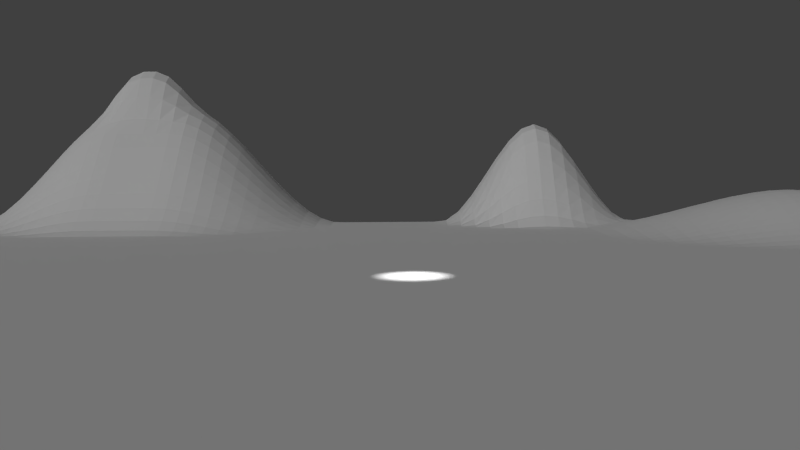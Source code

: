 # Source: MS-Shot1.blend  (saved by Blender 2.76.0; exported with 4.5.12 LTS)
import bpy
from mathutils import Matrix  # noqa: F401  (used for matrix-valued properties, if any)

bpy.ops.wm.read_factory_settings(use_empty=True)
scene = bpy.context.scene
scene.name = 'Scene'

# ---- collections
col_collection_1 = bpy.data.collections.new('Collection 1'); scene.collection.children.link(col_collection_1)
col_weihnachtsbaum = bpy.data.collections.new('Weihnachtsbaum')  # instanced only; not linked into the scene
col_baum_landschaft = bpy.data.collections.new('Baum_Landschaft')  # instanced only; not linked into the scene
col_haus = bpy.data.collections.new('Haus')  # instanced only; not linked into the scene

# ---- world
world_world = bpy.data.worlds.new('World'); scene.world = world_world
world_world.color = (0.05088, 0.05088, 0.05088)
world_world.use_sun_shadow = False
world_world.sun_shadow_jitter_overblur = 0.0
world_world.cycles.sampling_method = 'MANUAL'
world_world.cycles.sample_map_resolution = 256

# ---- cameras
cam_camera_001 = bpy.data.cameras.new('Camera.001')
cam_camera_001.clip_end = 100.0
cam_camera_001.lens = 35.0
cam_camera_001.sensor_width = 32.0
cam_camera_001.sensor_height = 18.0
cam_camera_001.display_size = 2.0
cam_camera_001.dof.focus_distance = 0.0

# ---- lights
light_spot = bpy.data.lights.new('Spot', 'SPOT')
light_spot.transmission_factor = 0.0
light_spot.energy = 50.0
light_spot.shadow_buffer_clip_start = 0.5
light_spot.shadow_soft_size = 0.1
light_spot.shadow_maximum_resolution = 0.006
light_spot.use_absolute_resolution = True
light_spot.cycles.use_multiple_importance_sampling = False
light_sun = bpy.data.lights.new('Sun', 'SUN')
light_sun.transmission_factor = 0.0
light_sun.angle = 0.1993
light_sun.energy = 1.0
light_sun.shadow_buffer_clip_start = 0.5
light_sun.shadow_soft_size = 0.1
light_sun.shadow_cascade_max_distance = 1000.0
light_sun.cycles.use_multiple_importance_sampling = False

# ---- meshes
me_plane = bpy.data.meshes.new('Plane')
me_plane.from_pydata([(-1.0, -1.0, 0.001767), (1.0, -1.0, 0.0107), (-1.0, 1.0, 0.0), (1.0, 1.0, 0.0), (-1.0, 0.0, 0.0), (0.0, -1.0, 0.0), (1.0, 0.0, 0.0), (0.0, 1.0, 0.0), (-1.008, -0.5, 0.02248), (0.5, -1.0, 0.3019), (1.0, 0.5, 0.0), (-0.5, 1.0, 0.0), (-1.0, 0.5, 0.0), (-0.5, -1.0, 0.06341), (1.0, -0.5, 0.0), (0.5, 1.0, 0.0), (0.0, -0.5, 0.0), (0.5, -0.5, 0.0), (-0.5004, -0.5, 0.001767), (-1.016, -0.75, 0.04364), (0.75, -1.0, 0.2506), (1.0, 0.75, 0.0), (-0.75, 1.0, 0.0), (-1.0, 0.25, 0.0), (-0.25, -1.0, 0.1569), (1.0, -0.25, 0.0), (0.25, 1.0, 0.0), (0.0, -0.25, 0.0), (-1.0, -0.25, 0.0), (0.25, -1.0, 0.05464), (1.0, 0.25, 0.0), (-0.25, 1.0, 0.0), (-1.0, 0.75, 0.0), (-0.7528, -1.0, 0.008968), (1.0, -0.75, 0.0), (0.75, 1.0, 0.0), (0.0, -0.75, 0.0), (0.5, -0.25, 0.0), (0.5, -0.75, 0.08319), (0.25, -0.5, 0.0), (0.75, -0.5, 0.0), (-0.5, -0.25, 0.0), (-0.5028, -0.75, 0.008968), (-0.7664, -0.5, 0.04364), (-0.25, -0.5, 0.0), (-0.25, -0.75, 0.0), (-0.7794, -0.75, 0.07544), (-0.75, -0.25, 0.0), (0.75, -0.75, 0.06805), (0.25, -0.75, 0.0008201), (0.25, -0.25, 0.0), (0.75, -0.25, 0.0), (-0.25, -0.25, 0.0), (-1.008, -0.875, 0.02248), (0.875, -1.0, 0.1191), (1.0, 0.875, 0.0), (-0.875, 1.0, 0.0), (-1.0, 0.125, 0.0), (-0.125, -1.0, 0.003418), (1.0, -0.125, 0.0), (0.125, 1.0, 0.0), (-1.0, -0.375, 0.001767), (0.375, -1.0, 0.1893), (1.0, 0.375, 0.0), (-0.375, 1.0, 0.0), (-1.0, 0.625, 0.0), (-0.6254, -1.0, 0.001767), (1.0, -0.625, 0.0), (0.625, 1.0, 0.0), (0.0, -0.625, 0.0), (0.5, -0.625, 0.0008201), (0.125, -0.5, 0.0), (0.625, -0.5, 0.0), (-0.5028, -0.625, 0.008968), (-0.8914, -0.5, 0.04364), (-0.375, -0.5, 0.0), (-1.016, -0.625, 0.04364), (0.625, -1.0, 0.3796), (1.0, 0.625, 0.0), (-0.625, 1.0, 0.0), (-1.0, 0.375, 0.0), (-0.375, -1.0, 0.2297), (1.0, -0.375, 0.0), (0.375, 1.0, 0.0), (0.0, -0.375, 0.0), (-1.0, -0.125, 0.0), (0.125, -1.0, 0.0), (1.0, 0.125, 0.0), (-0.125, 1.0, 0.0), (-1.0, 0.875, 0.0), (-0.8778, -1.0, 0.008968), (1.0, -0.875, 0.002844), (0.875, 1.0, 0.0), (0.0, -0.875, 0.0), (0.5, -0.375, 0.0), (0.5, -0.875, 0.2181), (0.375, -0.5, 0.0), (0.875, -0.5, 0.0), (-0.5, -0.375, 0.0), (-0.5005, -0.875, 0.01633), (-0.6329, -0.5, 0.02248), (-0.125, -0.5, 0.0), (-0.25, -0.625, 0.0), (-0.25, -0.875, 0.06341), (-0.375, -0.75, 0.0), (-0.125, -0.75, 0.0), (-0.7794, -0.625, 0.07544), (-0.7664, -0.875, 0.04364), (-0.9044, -0.75, 0.07544), (-0.6414, -0.75, 0.04364), (-0.7528, -0.375, 0.008968), (-0.875, -0.25, 0.0), (-0.625, -0.25, 0.0), (0.75, -0.625, 1.74e-05), (0.75, -0.875, 0.1893), (0.625, -0.75, 0.08521), (0.875, -0.75, 0.01661), (0.25, -0.625, 0.0), (0.25, -0.875, 0.03263), (0.125, -0.75, 0.0), (0.375, -0.75, 0.04286), (0.25, -0.375, 0.0), (0.125, -0.25, 0.0), (0.375, -0.25, 0.0), (0.75, -0.375, 0.0), (0.625, -0.25, 0.0), (0.875, -0.25, 0.0), (-0.25, -0.375, 0.0), (-0.375, -0.25, 0.0), (-0.125, -0.25, 0.0), (-0.125, -0.375, 0.0), (-0.375, -0.375, 0.0), (0.875, -0.375, 0.0), (0.625, -0.375, 0.0), (0.375, -0.375, 0.0), (0.125, -0.375, 0.0), (0.375, -0.875, 0.1401), (0.125, -0.875, 0.0), (0.125, -0.625, 0.0), (0.875, -0.875, 0.08319), (0.625, -0.875, 0.222), (0.625, -0.625, 0.001006), (-0.6254, -0.375, 0.001767), (-0.8778, -0.375, 0.008968), (-0.6329, -0.875, 0.02248), (-0.8914, -0.875, 0.04364), (-0.9044, -0.625, 0.07544), (-0.125, -0.875, 0.0), (-0.375, -0.875, 0.1035), (-0.375, -0.625, 0.0), (-0.125, -0.625, 0.0), (-0.6414, -0.625, 0.04364), (0.875, -0.625, 0.0), (0.375, -0.625, 0.0), (-1.003, -0.9375, 0.01029), (0.9375, -1.0, 0.05464), (1.0, 0.9375, 0.0), (-0.9375, 1.0, 0.0), (-1.0, 0.0625, 0.0), (-0.0625, -1.0, 0.0), (1.0, -0.0625, 0.0), (0.0625, 1.0, 0.0), (-1.003, -0.4375, 0.01029), (0.4375, -1.0, 0.2506), (1.0, 0.4375, 0.0), (-0.4375, 1.0, 0.0), (-1.0, 0.5625, 0.0), (-0.5625, -1.0, 0.003418), (1.0, -0.5625, 0.0), (0.5625, 1.0, 0.0), (0.0, -0.5625, 0.0), (0.5, -0.5625, 0.0), (0.0625, -0.5, 0.0), (0.5625, -0.5, 0.0), (-0.5016, -0.5625, 0.005578), (-0.9503, -0.5, 0.03469), (-0.4375, -0.5, 0.0), (-1.018, -0.6875, 0.04694), (0.6875, -1.0, 0.3312), (1.0, 0.6875, 0.0), (-0.6875, 1.0, 0.0), (-1.0, 0.3125, 0.0), (-0.3125, -1.0, 0.2297), (1.0, -0.3125, 0.0), (0.3125, 1.0, 0.0), (0.0, -0.3125, 0.0), (-1.0, -0.1875, 0.0), (0.1875, -1.0, 0.0107), (1.0, 0.1875, 0.0), (-0.1875, 1.0, 0.0), (-1.0, 0.8125, 0.0), (-0.8158, -1.0, 0.01029), (1.0, -0.8125, 0.0), (0.8125, 1.0, 0.0), (0.0, -0.8125, 0.0), (0.5, -0.3125, 0.0), (0.5, -0.8125, 0.1514), (0.3125, -0.5, 0.0), (0.8125, -0.5, 0.0), (-0.5, -0.3125, 0.0), (-0.5016, -0.8125, 0.005578), (-0.7003, -0.5, 0.03469), (-0.1875, -0.5, 0.0), (-0.25, -0.5625, 0.0), (-0.25, -0.8125, 0.007995), (-0.4375, -0.75, 0.0005206), (-0.1875, -0.75, 0.0), (-0.7739, -0.5625, 0.06189), (-0.7739, -0.8125, 0.06189), (-0.9614, -0.75, 0.06189), (-0.7114, -0.75, 0.06189), (-0.75, -0.3125, 0.0005206), (-0.9375, -0.25, 0.0), (-0.6875, -0.25, 0.0), (0.75, -0.5625, 0.0), (0.75, -0.8125, 0.1293), (0.5625, -0.75, 0.08521), (0.8125, -0.75, 0.04286), (0.25, -0.5625, 0.0), (0.25, -0.8125, 0.01348), (0.0625, -0.75, 0.0), (0.3125, -0.75, 0.01661), (0.25, -0.3125, 0.0), (0.0625, -0.25, 0.0), (0.3125, -0.25, 0.0), (0.75, -0.3125, 0.0), (0.5625, -0.25, 0.0), (0.8125, -0.25, 0.0), (-0.25, -0.3125, 0.0), (-0.4375, -0.25, 0.0), (-0.1875, -0.25, 0.0), (-1.013, -0.8125, 0.03469), (0.8125, -1.0, 0.1893), (1.0, 0.8125, 0.0), (-0.8125, 1.0, 0.0), (-1.0, 0.1875, 0.0), (-0.1875, -1.0, 0.06341), (1.0, -0.1875, 0.0), (0.1875, 1.0, 0.0), (-1.0, -0.3125, 0.0), (0.3125, -1.0, 0.1191), (1.0, 0.3125, 0.0), (-0.3125, 1.0, 0.0), (-1.0, 0.6875, 0.0), (-0.6891, -1.0, 0.005578), (1.0, -0.6875, 0.0), (0.6875, 1.0, 0.0), (0.0, -0.6875, 0.0), (0.5, -0.6875, 0.02809), (0.1875, -0.5, 0.0), (0.6875, -0.5, 0.0), (-0.5033, -0.6875, 0.01029), (-0.8303, -0.5, 0.04694), (-0.3125, -0.5, 0.0), (-1.013, -0.5625, 0.03469), (0.5625, -1.0, 0.3663), (1.0, 0.5625, 0.0), (-0.5625, 1.0, 0.0), (-1.0, 0.4375, 0.0), (-0.4375, -1.0, 0.1569), (1.0, -0.4375, 0.0), (0.4375, 1.0, 0.0), (0.0, -0.4375, 0.0), (-1.0, -0.0625, 0.0), (0.0625, -1.0, 0.0), (1.0, 0.0625, 0.0), (-0.0625, 1.0, 0.0), (-1.0, 0.9375, 0.0), (-0.9391, -1.0, 0.005578), (1.0, -0.9375, 0.008247), (0.9375, 1.0, 0.0), (0.0, -0.9375, 0.0), (0.5, -0.4375, 0.0), (0.5, -0.9375, 0.2701), (0.4375, -0.5, 0.0), (0.9375, -0.5, 0.0), (-0.5, -0.4375, 0.0), (-0.5, -0.9375, 0.04758), (-0.5658, -0.5, 0.01029), (-0.0625, -0.5, 0.0), (-0.25, -0.6875, 0.0), (-0.25, -0.9375, 0.1283), (-0.3125, -0.75, 0.0), (-0.0625, -0.75, 0.0), (-0.7814, -0.6875, 0.0806), (-0.7588, -0.9375, 0.02467), (-0.8439, -0.75, 0.0806), (-0.5713, -0.75, 0.02467), (-0.7588, -0.4375, 0.02467), (-0.8125, -0.25, 0.0), (-0.5625, -0.25, 0.0), (0.75, -0.6875, 0.02008), (0.75, -0.9375, 0.2338), (0.6875, -0.75, 0.08319), (0.9375, -0.75, 0.0008201), (0.25, -0.6875, 0.0), (0.25, -0.9375, 0.04855), (0.1875, -0.75, 0.0), (0.4375, -0.75, 0.06805), (0.25, -0.4375, 0.0), (0.1875, -0.25, 0.0), (0.4375, -0.25, 0.0), (0.75, -0.4375, 0.0), (0.6875, -0.25, 0.0), (0.9375, -0.25, 0.0), (-0.25, -0.4375, 0.0), (-0.3125, -0.25, 0.0), (-0.0625, -0.25, 0.0), (-0.125, -0.3125, 0.0), (-0.125, -0.4375, 0.0), (-0.1875, -0.375, 0.0), (-0.0625, -0.375, 0.0), (-0.375, -0.3125, 0.0), (-0.375, -0.4375, 0.0), (-0.4375, -0.375, 0.0), (-0.3125, -0.375, 0.0), (0.875, -0.3125, 0.0), (0.875, -0.4375, 0.0), (0.8125, -0.375, 0.0), (0.9375, -0.375, 0.0), (0.625, -0.3125, 0.0), (0.625, -0.4375, 0.0), (0.5625, -0.375, 0.0), (0.6875, -0.375, 0.0), (0.375, -0.3125, 0.0), (0.375, -0.4375, 0.0), (0.3125, -0.375, 0.0), (0.4375, -0.375, 0.0), (0.125, -0.3125, 0.0), (0.125, -0.4375, 0.0), (0.0625, -0.375, 0.0), (0.1875, -0.375, 0.0), (0.375, -0.8125, 0.09144), (0.375, -0.9375, 0.176), (0.3125, -0.875, 0.08319), (0.4375, -0.875, 0.1893), (0.125, -0.8125, 0.0), (0.125, -0.9375, 0.0), (0.0625, -0.875, 0.0), (0.1875, -0.875, 0.002844), (0.125, -0.5625, 0.0), (0.125, -0.6875, 0.0), (0.0625, -0.625, 0.0), (0.1875, -0.625, 0.0), (0.875, -0.8125, 0.04855), (0.875, -0.9375, 0.1094), (0.8125, -0.875, 0.1401), (0.9375, -0.875, 0.03263), (0.625, -0.8125, 0.1544), (0.625, -0.9375, 0.3132), (0.5625, -0.875, 0.222), (0.6875, -0.875, 0.2181), (0.625, -0.5625, 0.0), (0.625, -0.6875, 0.02919), (0.5625, -0.625, 0.001006), (0.6875, -0.625, 0.0008201), (-0.625, -0.3125, 0.0), (-0.6283, -0.4375, 0.01029), (-0.6891, -0.375, 0.005578), (-0.5625, -0.375, 0.0), (-0.875, -0.3125, 0.0005206), (-0.8838, -0.4375, 0.02467), (-0.9391, -0.375, 0.005578), (-0.8158, -0.375, 0.01029), (-0.6378, -0.8125, 0.03469), (-0.6283, -0.9375, 0.01029), (-0.7003, -0.875, 0.03469), (-0.5658, -0.875, 0.01029), (-0.8989, -0.8125, 0.06189), (-0.8838, -0.9375, 0.02467), (-0.9503, -0.875, 0.03469), (-0.8303, -0.875, 0.04694), (-0.8989, -0.5625, 0.06189), (-0.9064, -0.6875, 0.0806), (-0.9614, -0.625, 0.06189), (-0.8439, -0.625, 0.0806), (-0.125, -0.8125, 0.0), (-0.125, -0.9375, 0.0007798), (-0.1875, -0.875, 0.0146), (-0.0625, -0.875, 0.0), (-0.375, -0.8125, 0.02331), (-0.375, -0.9375, 0.1901), (-0.4375, -0.875, 0.06341), (-0.3125, -0.875, 0.1035), (-0.375, -0.5625, 0.0), (-0.375, -0.6875, 0.0), (-0.4375, -0.625, 0.0005206), (-0.3125, -0.625, 0.0), (-0.125, -0.5625, 0.0), (-0.125, -0.6875, 0.0), (-0.1875, -0.625, 0.0), (-0.0625, -0.625, 0.0), (-0.6378, -0.5625, 0.03469), (-0.6428, -0.6875, 0.04694), (-0.7114, -0.625, 0.06189), (-0.5713, -0.625, 0.02467), (0.875, -0.5625, 0.0), (0.875, -0.6875, 0.0002682), (0.8125, -0.625, 0.0), (0.9375, -0.625, 0.0), (0.375, -0.5625, 0.0), (0.375, -0.6875, 0.008247), (0.3125, -0.625, 0.0), (0.4375, -0.625, 1.74e-05), (0.4375, -0.6875, 0.02008), (0.3125, -0.6875, 0.0002682), (0.3125, -0.5625, 0.0), (0.9375, -0.6875, 0.0), (0.8125, -0.6875, 0.008247), (0.8125, -0.5625, 0.0), (-0.5722, -0.6875, 0.02699), (-0.7131, -0.6875, 0.06614), (-0.7067, -0.5625, 0.0504), (-0.0625, -0.6875, 0.0), (-0.1875, -0.6875, 0.0), (-0.1875, -0.5625, 0.0), (-0.3125, -0.6875, 0.0), (-0.4376, -0.6875, 0.0008522), (-0.4375, -0.5625, 1.487e-05), (-0.3125, -0.9375, 0.1901), (-0.4375, -0.9375, 0.1283), (-0.4375, -0.8125, 0.008009), (-0.0625, -0.9375, 0.0), (-0.1875, -0.9375, 0.04758), (-0.1875, -0.8125, 0.0), (-0.8462, -0.6875, 0.08631), (-0.9631, -0.6875, 0.06614), (-0.9567, -0.5625, 0.0504), (-0.8222, -0.9375, 0.02699), (-0.9439, -0.9375, 0.01845), (-0.9567, -0.8125, 0.0504), (-0.5632, -0.9375, 0.003804), (-0.6939, -0.9375, 0.01845), (-0.7067, -0.8125, 0.0504), (-0.8222, -0.4375, 0.02699), (-0.9439, -0.4375, 0.01845), (-0.9375, -0.3125, 1.487e-05), (-0.5632, -0.4375, 0.003024), (-0.6939, -0.4375, 0.01845), (-0.6875, -0.3125, 1.487e-05), (0.6875, -0.6875, 0.02809), (0.5625, -0.6875, 0.02919), (0.5625, -0.5625, 0.0), (0.6875, -0.9375, 0.2837), (0.5625, -0.9375, 0.306), (0.5625, -0.8125, 0.1544), (0.9375, -0.9375, 0.04855), (0.8125, -0.9375, 0.176), (0.8125, -0.8125, 0.09144), (0.1875, -0.6875, 0.0), (0.0625, -0.6875, 0.0), (0.0625, -0.5625, 0.0), (0.1875, -0.9375, 0.008247), (0.0625, -0.9375, 0.0), (0.0625, -0.8125, 0.0), (0.4375, -0.9375, 0.2338), (0.3125, -0.9375, 0.1094), (0.3125, -0.8125, 0.04855), (0.1875, -0.4375, 0.0), (0.0625, -0.4375, 0.0), (0.0625, -0.3125, 0.0), (0.4375, -0.4375, 0.0), (0.3125, -0.4375, 0.0), (0.3125, -0.3125, 0.0), (0.6875, -0.4375, 0.0), (0.5625, -0.4375, 0.0), (0.5625, -0.3125, 0.0), (0.9375, -0.4375, 0.0), (0.8125, -0.4375, 0.0), (0.8125, -0.3125, 0.0), (-0.3125, -0.4375, 0.0), (-0.4375, -0.4375, 0.0), (-0.4375, -0.3125, 0.0), (-0.0625, -0.4375, 0.0), (-0.1875, -0.4375, 0.0), (-0.1875, -0.3125, 0.0), (-0.0625, -0.3125, 0.0), (-0.3125, -0.3125, 0.0), (0.9375, -0.3125, 0.0), (0.6875, -0.3125, 0.0), (0.4375, -0.3125, 0.0), (0.1875, -0.3125, 0.0), (0.4375, -0.8125, 0.1293), (0.1875, -0.8125, 0.0), (0.1875, -0.5625, 0.0), (0.9375, -0.8125, 0.01348), (0.6875, -0.8125, 0.1514), (0.6875, -0.5625, 0.0), (-0.5625, -0.3125, 0.0), (-0.8126, -0.3125, 0.0008522), (-0.5689, -0.8125, 0.01845), (-0.8381, -0.8125, 0.06614), (-0.8381, -0.5625, 0.06614), (-0.0625, -0.8125, 0.0), (-0.3125, -0.8125, 0.02331), (-0.3125, -0.5625, 0.0), (-0.0625, -0.5625, 0.0), (-0.5689, -0.5625, 0.01845), (0.9375, -0.5625, 0.0), (0.4375, -0.5625, 0.0), (-1.001, -0.9688, 0.005334), (0.9688, -1.0, 0.02919), (1.0, 0.9688, 0.0), (-0.9688, 1.0, 0.0), (-1.0, 0.03125, 0.0), (-0.03125, -1.0, 0.0), (1.0, -0.03125, 0.0), (0.03125, 1.0, 0.0), (-1.005, -0.4688, 0.01616), (0.4688, -1.0, 0.2733), (1.0, 0.4688, 0.0), (-0.4688, 1.0, 0.0), (-1.0, 0.5312, 0.0), (-0.5312, -1.0, 0.02584), (1.0, -0.5312, 0.0), (0.5312, 1.0, 0.0), (0.0, -0.5312, 0.0), (0.5, -0.5312, 0.0), (0.03125, -0.5, 0.0), (0.5312, -0.5, 0.0), (-0.5009, -0.5312, 0.003587), (-0.9792, -0.5, 0.0288), (-0.4688, -0.5, 7.351e-05), (-1.017, -0.7188, 0.0461), (0.7188, -1.0, 0.2853), (1.0, 0.7188, 0.0), (-0.7188, 1.0, 0.0), (-1.0, 0.2812, 0.0), (-0.2812, -1.0, 0.1993), (1.0, -0.2812, 0.0), (0.2812, 1.0, 0.0), (0.0, -0.2812, 0.0), (-1.0, -0.2188, 0.0), (0.2188, -1.0, 0.02919), (1.0, 0.2188, 0.0), (-0.2188, 1.0, 0.0), (-1.0, 0.7812, 0.0), (-0.7844, -1.0, 0.009951), (1.0, -0.7812, 0.0), (0.7812, 1.0, 0.0), (0.0, -0.7812, 0.0), (0.5, -0.2812, 0.0), (0.5, -0.7812, 0.1166), (0.2812, -0.5, 0.0), (0.7812, -0.5, 0.0), (-0.5, -0.2812, 0.0), (-0.5022, -0.7812, 0.007451), (-0.7336, -0.5, 0.03975), (-0.2188, -0.5, 0.0), (-0.25, -0.5312, 0.0), (-0.25, -0.7812, 0.0), (-0.4697, -0.75, 0.003587), (-0.2188, -0.75, 0.0), (-0.7703, -0.5312, 0.05311), (-0.777, -0.7812, 0.06949), (-0.9891, -0.75, 0.05311), (-0.7457, -0.75, 0.06949), (-0.75, -0.2812, 0.0), (-0.9688, -0.25, 0.0), (-0.7188, -0.25, 0.0), (0.75, -0.5312, 0.0), (0.75, -0.7812, 0.09793), (0.5312, -0.75, 0.08521), (0.7812, -0.75, 0.05622), (0.25, -0.5312, 0.0), (0.25, -0.7812, 0.005644), (0.03125, -0.75, 0.0), (0.2812, -0.75, 0.006624), (0.25, -0.2812, 0.0), (0.03125, -0.25, 0.0), (0.2812, -0.25, 0.0), (0.75, -0.2812, 0.0), (0.5312, -0.25, 0.0), (0.7812, -0.25, 0.0), (-0.25, -0.2812, 0.0), (-0.4688, -0.25, 0.0), (-0.2188, -0.25, 0.0), (-1.01, -0.8438, 0.0288), (0.8438, -1.0, 0.1544), (1.0, 0.8438, 0.0), (-0.8438, 1.0, 0.0), (-1.0, 0.1562, 0.0), (-0.1562, -1.0, 0.02584), (1.0, -0.1562, 0.0), (0.1562, 1.0, 0.0), (-1.0, -0.3438, 7.351e-05), (0.3438, -1.0, 0.1544), (1.0, 0.3438, 0.0), (-0.3438, 1.0, 0.0), (-1.0, 0.6562, 0.0), (-0.6572, -1.0, 0.003587), (1.0, -0.6562, 0.0), (0.6562, 1.0, 0.0), (0.0, -0.6562, 0.0), (0.5, -0.6562, 0.01005), (0.1562, -0.5, 0.0), (0.6562, -0.5, 0.0), (-0.5031, -0.6562, 0.009951), (-0.8612, -0.5, 0.0461), (-0.3438, -0.5, 0.0), (-1.015, -0.5938, 0.03975), (0.5938, -1.0, 0.3796), (1.0, 0.5938, 0.0), (-0.5938, 1.0, 0.0), (-1.0, 0.4062, 0.0), (-0.4062, -1.0, 0.1993), (1.0, -0.4062, 0.0), (0.4062, 1.0, 0.0), (0.0, -0.4062, 0.0), (-1.0, -0.09375, 0.0), (0.09375, -1.0, 0.0), (1.0, 0.09375, 0.0), (-0.09375, 1.0, 0.0), (-1.0, 0.9062, 0.0), (-0.9085, -1.0, 0.007451), (1.0, -0.9062, 0.005644), (0.9062, 1.0, 0.0), (0.0, -0.9062, 0.0), (0.5, -0.4062, 0.0), (0.5, -0.9062, 0.2463), (0.4062, -0.5, 0.0), (0.9062, -0.5, 0.0), (-0.5, -0.4062, 0.0), (-0.5001, -0.9062, 0.0317), (-0.5992, -0.5, 0.01616), (-0.09375, -0.5, 0.0), (-0.25, -0.6562, 0.0), (-0.25, -0.9062, 0.09781), (-0.3438, -0.75, 0.0), (-0.09375, -0.75, 0.0), (-0.7809, -0.6562, 0.07927), (-0.7625, -0.9062, 0.034), (-0.8746, -0.75, 0.07927), (-0.6063, -0.75, 0.034), (-0.7555, -0.4062, 0.01616), (-0.8438, -0.25, 0.0), (-0.5938, -0.25, 0.0), (0.75, -0.6562, 0.005644), (0.75, -0.9062, 0.2143), (0.6562, -0.75, 0.08521), (0.9062, -0.75, 0.006624), (0.25, -0.6562, 0.0), (0.25, -0.9062, 0.04149), (0.1562, -0.75, 0.0), (0.4062, -0.75, 0.05622), (0.25, -0.4062, 0.0), (0.1562, -0.25, 0.0), (0.4062, -0.25, 0.0), (0.75, -0.4062, 0.0), (0.6562, -0.25, 0.0), (0.9062, -0.25, 0.0), (-0.25, -0.4062, 0.0), (-0.3438, -0.25, 0.0), (-0.09375, -0.25, 0.0), (-0.125, -0.2812, 0.0), (-0.125, -0.4062, 0.0), (-0.2188, -0.375, 0.0), (-0.09375, -0.375, 0.0), (-0.375, -0.2812, 0.0), (-0.375, -0.4062, 0.0), (-0.4688, -0.375, 0.0), (-0.3438, -0.375, 0.0), (0.875, -0.2812, 0.0), (0.875, -0.4062, 0.0), (0.7812, -0.375, 0.0), (0.9062, -0.375, 0.0), (0.625, -0.2812, 0.0), (0.625, -0.4062, 0.0), (0.5312, -0.375, 0.0), (0.6562, -0.375, 0.0), (0.375, -0.2812, 0.0), (0.375, -0.4062, 0.0), (0.2812, -0.375, 0.0), (0.4062, -0.375, 0.0), (0.125, -0.2812, 0.0), (0.125, -0.4062, 0.0), (0.03125, -0.375, 0.0), (0.1562, -0.375, 0.0), (0.375, -0.7812, 0.06628), (0.375, -0.9062, 0.1603), (0.2812, -0.875, 0.05622), (0.4062, -0.875, 0.1665), (0.125, -0.7812, 0.0), (0.125, -0.9062, 0.0), (0.03125, -0.875, 0.0), (0.1562, -0.875, 0.0), (0.125, -0.5312, 0.0), (0.125, -0.6562, 0.0), (0.03125, -0.625, 0.0), (0.1562, -0.625, 0.0), (0.875, -0.7812, 0.03146), (0.875, -0.9062, 0.09793), (0.7812, -0.875, 0.1665), (0.9062, -0.875, 0.05622), (0.625, -0.7812, 0.1191), (0.625, -0.9062, 0.2577), (0.5312, -0.875, 0.222), (0.6562, -0.875, 0.222), (0.625, -0.5312, 0.0), (0.625, -0.6562, 0.0107), (0.5312, -0.625, 0.001006), (0.6562, -0.625, 0.001006), (-0.625, -0.2812, 0.0), (-0.6265, -0.4062, 0.005334), (-0.721, -0.375, 0.007451), (-0.5938, -0.375, 0.0004506), (-0.875, -0.2812, 0.0), (-0.8805, -0.4062, 0.01616), (-0.9697, -0.375, 0.003587), (-0.8469, -0.375, 0.009951), (-0.6399, -0.7812, 0.03975), (-0.6305, -0.9062, 0.01616), (-0.7336, -0.875, 0.03975), (-0.5992, -0.875, 0.01616), (-0.902, -0.7812, 0.06949), (-0.8875, -0.9062, 0.034), (-0.9792, -0.875, 0.0288), (-0.8612, -0.875, 0.0461), (-0.8953, -0.5312, 0.05311), (-0.9059, -0.6562, 0.07927), (-0.9891, -0.625, 0.05311), (-0.8746, -0.625, 0.07927), (-0.125, -0.7812, 0.0), (-0.125, -0.9062, 0.0), (-0.2188, -0.875, 0.03737), (-0.09375, -0.875, 0.0), (-0.375, -0.7812, 0.00258), (-0.375, -0.9062, 0.1494), (-0.4688, -0.875, 0.03741), (-0.3438, -0.875, 0.1094), (-0.375, -0.5312, 0.0), (-0.375, -0.6562, 0.0), (-0.4697, -0.625, 0.003587), (-0.3438, -0.625, 0.0), (-0.125, -0.5312, 0.0), (-0.125, -0.6562, 0.0), (-0.2188, -0.625, 0.0), (-0.09375, -0.625, 0.0), (-0.6354, -0.5312, 0.0288), (-0.6424, -0.6562, 0.0461), (-0.7457, -0.625, 0.06949), (-0.6063, -0.625, 0.034), (0.875, -0.5312, 0.0), (0.875, -0.6562, 0.0), (0.7812, -0.625, 0.0), (0.9062, -0.625, 0.0), (0.375, -0.5312, 0.0), (0.375, -0.6562, 0.0006537), (0.2812, -0.625, 0.0), (0.4062, -0.625, 0.0), (-1.005, -0.9062, 0.01616), (0.9062, -1.0, 0.08521), (1.0, 0.9062, 0.0), (-0.9062, 1.0, 0.0), (-1.0, 0.09375, 0.0), (-0.09375, -1.0, 0.0), (1.0, -0.09375, 0.0), (0.09375, 1.0, 0.0), (-1.001, -0.4062, 0.005334), (0.4062, -1.0, 0.222), (1.0, 0.4062, 0.0), (-0.4062, 1.0, 0.0), (-1.0, 0.5938, 0.0), (-0.5938, -1.0, 0.0004506), (1.0, -0.5938, 0.0), (0.5938, 1.0, 0.0), (0.0, -0.5938, 0.0), (0.5, -0.5938, 0.0), (0.09375, -0.5, 0.0), (0.5938, -0.5, 0.0), (-0.5022, -0.5938, 0.007451), (-0.9211, -0.5, 0.03975), (-0.4062, -0.5, 0.0), (-1.017, -0.6562, 0.0461), (0.6562, -1.0, 0.3663), (1.0, 0.6562, 0.0), (-0.6562, 1.0, 0.0), (-1.0, 0.3438, 0.0), (-0.3438, -1.0, 0.2413), (1.0, -0.3438, 0.0), (0.3438, 1.0, 0.0), (0.0, -0.3438, 0.0), (-1.0, -0.1562, 0.0), (0.1562, -1.0, 0.001006), (1.0, 0.1562, 0.0), (-0.1562, 1.0, 0.0), (-1.0, 0.8438, 0.0), (-0.8469, -1.0, 0.009951), (1.0, -0.8438, 0.0006537), (0.8438, 1.0, 0.0), (0.0, -0.8438, 0.0), (0.5, -0.3438, 0.0), (0.5, -0.8438, 0.1859), (0.3438, -0.5, 0.0), (0.8438, -0.5, 0.0), (-0.5, -0.3438, 0.0), (-0.5009, -0.8438, 0.006165), (-0.6667, -0.5, 0.0288), (-0.1562, -0.5, 0.0), (-0.25, -0.5938, 0.0), (-0.25, -0.8438, 0.03131), (-0.4062, -0.75, 0.0), (-0.1562, -0.75, 0.0), (-0.777, -0.5938, 0.06949), (-0.7703, -0.8438, 0.05311), (-0.9332, -0.75, 0.06949), (-0.6766, -0.75, 0.05311), (-0.7509, -0.3438, 0.003587), (-0.9062, -0.25, 0.0), (-0.6562, -0.25, 0.0), (0.75, -0.5938, 0.0), (0.75, -0.8438, 0.1603), (0.5938, -0.75, 0.08521), (0.8438, -0.75, 0.02919), (0.25, -0.5938, 0.0), (0.25, -0.8438, 0.02291), (0.09375, -0.75, 0.0), (0.3438, -0.75, 0.02919), (0.25, -0.3438, 0.0), (0.09375, -0.25, 0.0), (0.3438, -0.25, 0.0), (0.75, -0.3438, 0.0), (0.5938, -0.25, 0.0), (0.8438, -0.25, 0.0), (-0.25, -0.3438, 0.0), (-0.4062, -0.25, 0.0), (-0.1562, -0.25, 0.0), (-1.015, -0.7812, 0.03975), (0.7812, -1.0, 0.222), (1.0, 0.7812, 0.0), (-0.7812, 1.0, 0.0), (-1.0, 0.2188, 0.0), (-0.2188, -1.0, 0.1094), (1.0, -0.2188, 0.0), (0.2188, 1.0, 0.0), (0.0, -0.2188, 0.0), (-1.0, -0.2812, 0.0), (0.2812, -1.0, 0.08521), (1.0, 0.2812, 0.0), (-0.2812, 1.0, 0.0), (-1.0, 0.7188, 0.0), (-0.721, -1.0, 0.007451), (1.0, -0.7188, 0.0), (0.7188, 1.0, 0.0), (0.0, -0.7188, 0.0), (0.5, -0.2188, 0.0), (0.5, -0.7188, 0.05308), (0.2188, -0.5, 0.0), (0.7188, -0.5, 0.0), (-0.5, -0.2188, 0.0), (-0.5031, -0.7188, 0.009951), (-0.7987, -0.5, 0.0461), (-0.2812, -0.5, 0.0), (-1.01, -0.5312, 0.0288), (0.5312, -1.0, 0.3369), (1.0, 0.5312, 0.0), (-0.5312, 1.0, 0.0), (-1.0, 0.4688, 0.0), (-0.4688, -1.0, 0.1094), (1.0, -0.4688, 0.0), (0.4688, 1.0, 0.0), (0.0, -0.4688, 0.0), (-1.0, -0.03125, 0.0), (0.03125, -1.0, 0.0), (1.0, 0.03125, 0.0), (-0.03125, 1.0, 0.0), (-1.0, 0.9688, 0.0), (-0.9697, -1.0, 0.003587), (1.0, -0.9688, 0.01005), (0.9688, 1.0, 0.0), (0.0, -0.9688, 0.0), (0.5, -0.4688, 0.0), (0.5, -0.9688, 0.2927), (0.4688, -0.5, 0.0), (0.9688, -0.5, 0.0), (-0.5, -0.4688, 0.0004506), (-0.5, -0.9688, 0.05921), (-0.5327, -0.5, 0.005334), (-0.03125, -0.5, 0.0), (-0.25, -0.7188, 0.0), (-0.25, -0.9688, 0.1494), (-0.2812, -0.75, 0.0), (-0.03125, -0.75, 0.0), (-0.7809, -0.7188, 0.07927), (-0.7555, -0.9688, 0.01616), (-0.8121, -0.75, 0.07927), (-0.5367, -0.75, 0.01616), (-0.75, -0.2188, 0.0), (-0.7625, -0.4688, 0.034), (-0.7812, -0.25, 0.0), (-0.5312, -0.25, 0.0), (0.75, -0.7188, 0.04149), (0.75, -0.9688, 0.2463), (0.7188, -0.75, 0.07731), (0.9688, -0.75, 0.0), (0.25, -0.7188, 0.0), (0.25, -0.9688, 0.05308), (0.2188, -0.75, 0.0), (0.4688, -0.75, 0.07731), (0.25, -0.2188, 0.0), (0.25, -0.4688, 0.0), (0.2188, -0.25, 0.0), (0.4688, -0.25, 0.0), (0.75, -0.2188, 0.0), (0.75, -0.4688, 0.0), (0.7188, -0.25, 0.0), (0.9688, -0.25, 0.0), (-0.25, -0.2188, 0.0), (-0.25, -0.4688, 0.0), (-0.2812, -0.25, 0.0), (-0.03125, -0.25, 0.0), (-0.125, -0.3438, 0.0), (-0.125, -0.4688, 0.0), (-0.1562, -0.375, 0.0), (-0.03125, -0.375, 0.0), (-0.375, -0.3438, 0.0), (-0.375, -0.4688, 0.0), (-0.4062, -0.375, 0.0), (-0.2812, -0.375, 0.0), (-0.375, -0.2188, 0.0), (0.875, -0.3438, 0.0), (0.875, -0.4688, 0.0), (0.8438, -0.375, 0.0), (0.9688, -0.375, 0.0), (0.625, -0.3438, 0.0), (0.625, -0.4688, 0.0), (0.5938, -0.375, 0.0), (0.7188, -0.375, 0.0), (0.625, -0.2188, 0.0), (0.375, -0.3438, 0.0), (0.375, -0.4688, 0.0), (0.3438, -0.375, 0.0), (0.4688, -0.375, 0.0), (0.125, -0.3438, 0.0), (0.125, -0.4688, 0.0), (0.09375, -0.375, 0.0), (0.2188, -0.375, 0.0), (0.125, -0.2188, 0.0), (0.375, -0.8438, 0.1166), (0.375, -0.9688, 0.1859), (0.3438, -0.875, 0.1117), (0.4688, -0.875, 0.2069), (0.125, -0.8438, 0.0), (0.125, -0.9688, 0.0), (0.09375, -0.875, 0.0), (0.2188, -0.875, 0.01423), (0.125, -0.5938, 0.0), (0.125, -0.7188, 0.0), (0.09375, -0.625, 0.0), (0.2188, -0.625, 0.0), (0.875, -0.8438, 0.06628), (0.875, -0.9688, 0.1166), (0.8438, -0.875, 0.1117), (0.9688, -0.875, 0.01423), (0.625, -0.8438, 0.1893), (0.625, -0.9688, 0.3605), (0.5938, -0.875, 0.222), (0.7188, -0.875, 0.2069), (0.625, -0.5938, 0.0), (0.625, -0.7188, 0.05464), (0.5938, -0.625, 0.001006), (0.7188, -0.625, 0.0003778), (-0.625, -0.3438, 7.351e-05), (-0.6305, -0.4688, 0.01616), (-0.6572, -0.375, 0.003587), (-0.5312, -0.375, 0.0), (-0.8759, -0.3438, 0.003587), (-0.8875, -0.4688, 0.034), (-0.9085, -0.375, 0.007451), (-0.7844, -0.375, 0.009951), (-0.875, -0.2188, 0.0), (-0.6354, -0.8438, 0.0288), (-0.6265, -0.9688, 0.005334), (-0.6667, -0.875, 0.0288), (-0.5328, -0.875, 0.006595), (-0.8953, -0.8438, 0.05311), (-0.8805, -0.9688, 0.01616), (-0.9211, -0.875, 0.03975), (-0.7987, -0.875, 0.0461), (-0.902, -0.5938, 0.06949), (-0.9059, -0.7188, 0.07927), (-0.9332, -0.625, 0.06949), (-0.8121, -0.625, 0.07927), (-0.125, -0.8438, 0.0), (-0.125, -0.9688, 0.00258), (-0.1562, -0.875, 0.001262), (-0.03125, -0.875, 0.0), (-0.375, -0.8438, 0.05921), (-0.375, -0.9688, 0.219), (-0.4062, -0.875, 0.08706), (-0.2812, -0.875, 0.08706), (-0.375, -0.5938, 0.0), (-0.375, -0.7188, 0.0), (-0.4062, -0.625, 0.0), (-0.2812, -0.625, 0.0), (-0.125, -0.5938, 0.0), (-0.125, -0.7188, 0.0), (-0.1562, -0.625, 0.0), (-0.03125, -0.625, 0.0), (-0.6399, -0.5938, 0.03975), (-0.6424, -0.7188, 0.0461), (-0.6766, -0.625, 0.05311), (-0.5367, -0.625, 0.01616), (-0.625, -0.2188, 0.0), (0.875, -0.5938, 0.0), (0.875, -0.7188, 0.005644), (0.8438, -0.625, 0.0), (0.9688, -0.625, 0.0), (0.375, -0.5938, 0.0), (0.375, -0.7188, 0.02291), (0.3438, -0.625, 0.0), (0.4688, -0.625, 0.0003778), (0.375, -0.2188, 0.0), (0.875, -0.2188, 0.0), (-0.125, -0.2188, 0.0), (-0.0625, -0.2188, 0.0), (-0.1875, -0.2188, 0.0), (0.9375, -0.2188, 0.0), (0.8125, -0.2188, 0.0), (0.4375, -0.2188, 0.0), (0.3125, -0.2188, 0.0), (0.4375, -0.6562, 0.005644), (0.4375, -0.7188, 0.04149), (0.4062, -0.6875, 0.01423), (0.4688, -0.6875, 0.02492), (0.3125, -0.6562, 0.0), (0.3125, -0.7188, 0.005644), (0.2812, -0.6875, 0.0), (0.3438, -0.6875, 0.003184), (0.3125, -0.5312, 0.0), (0.3125, -0.5938, 0.0), (0.2812, -0.5625, 0.0), (0.3438, -0.5625, 0.0), (0.9375, -0.6562, 0.0), (0.9375, -0.7188, 0.0), (0.9062, -0.6875, 0.0), (0.9688, -0.6875, 0.0), (0.8125, -0.6562, 0.0006537), (0.8125, -0.7188, 0.02291), (0.7812, -0.6875, 0.01423), (0.8438, -0.6875, 0.003184), (0.8125, -0.5312, 0.0), (0.8125, -0.5938, 0.0), (0.7812, -0.5625, 0.0), (0.8438, -0.5625, 0.0), (-0.5625, -0.2188, 0.0), (-0.6875, -0.2188, 0.0), (-0.572, -0.6562, 0.0264), (-0.572, -0.7188, 0.0264), (-0.6074, -0.6875, 0.0368), (-0.5374, -0.6875, 0.01798), (-0.7127, -0.6562, 0.06506), (-0.7127, -0.7188, 0.06506), (-0.7476, -0.6875, 0.07421), (-0.6781, -0.6875, 0.05688), (-0.7036, -0.5312, 0.04285), (-0.7093, -0.5938, 0.05688), (-0.7406, -0.5625, 0.05688), (-0.6724, -0.5625, 0.04285), (-0.0625, -0.6562, 0.0), (-0.0625, -0.7188, 0.0), (-0.09375, -0.6875, 0.0), (-0.03125, -0.6875, 0.0), (-0.1875, -0.6562, 0.0), (-0.1875, -0.7188, 0.0), (-0.2188, -0.6875, 0.0), (-0.1562, -0.6875, 0.0), (-0.1875, -0.5312, 0.0), (-0.1875, -0.5938, 0.0), (-0.2188, -0.5625, 0.0), (-0.1562, -0.5625, 0.0), (-0.3125, -0.6562, 0.0), (-0.3125, -0.7188, 0.0), (-0.3438, -0.6875, 0.0), (-0.2812, -0.6875, 0.0), (-0.4376, -0.6562, 0.0007615), (-0.4376, -0.7188, 0.0007615), (-0.4699, -0.6875, 0.004415), (-0.4062, -0.6875, 0.0), (-0.4375, -0.5312, 0.0), (-0.4375, -0.5938, 0.0002216), (-0.4691, -0.5625, 0.001634), (-0.4062, -0.5625, 0.0), (-0.3125, -0.9062, 0.1494), (-0.3125, -0.9688, 0.219), (-0.3438, -0.9375, 0.1993), (-0.2812, -0.9375, 0.1647), (-0.4375, -0.9062, 0.09781), (-0.4375, -0.9688, 0.1494), (-0.4688, -0.9375, 0.08706), (-0.4062, -0.9375, 0.1647), (-0.4375, -0.7812, 0.0002216), (-0.4375, -0.8438, 0.03131), (-0.4691, -0.8125, 0.002896), (-0.4062, -0.8125, 0.01657), (-0.0625, -0.9062, 0.0), (-0.0625, -0.9688, 0.0), (-0.09375, -0.9375, 0.0), (-0.03125, -0.9375, 0.0), (-0.1875, -0.9062, 0.03131), (-0.1875, -0.9688, 0.05921), (-0.2188, -0.9375, 0.08706), (-0.1562, -0.9375, 0.01657), (-0.1875, -0.7812, 0.0), (-0.1875, -0.8438, 0.00258), (-0.2188, -0.8125, 0.001262), (-0.1562, -0.8125, 0.0), (-0.8456, -0.6562, 0.0848), (-0.8456, -0.7188, 0.0848), (-0.8768, -0.6875, 0.0848), (-0.8143, -0.6875, 0.0848), (-0.9627, -0.6562, 0.06506), (-0.9627, -0.7188, 0.06506), (-0.9906, -0.6875, 0.05688), (-0.9351, -0.6875, 0.07421), (-0.9536, -0.5312, 0.04285), (-0.9593, -0.5938, 0.05688), (-0.9849, -0.5625, 0.04285), (-0.9281, -0.5625, 0.05688), (-0.8262, -0.9062, 0.0368), (-0.8187, -0.9688, 0.01798), (-0.8532, -0.9375, 0.0264), (-0.7907, -0.9375, 0.0264), (-0.947, -0.9062, 0.0264), (-0.9412, -0.9688, 0.01135), (-0.9736, -0.9375, 0.01445), (-0.914, -0.9375, 0.02196), (-0.9593, -0.7812, 0.05688), (-0.9536, -0.8438, 0.04285), (-0.9849, -0.8125, 0.04285), (-0.9281, -0.8125, 0.05688), (-0.5643, -0.9062, 0.006345), (-0.5626, -0.9688, 0.003341), (-0.5956, -0.9375, 0.006345), (-0.5314, -0.9375, 0.01731), (-0.697, -0.9062, 0.0264), (-0.6912, -0.9688, 0.01135), (-0.7265, -0.9375, 0.02196), (-0.6611, -0.9375, 0.01445), (-0.7093, -0.7812, 0.05688), (-0.7036, -0.8438, 0.04285), (-0.7406, -0.8125, 0.05688), (-0.6724, -0.8125, 0.04285), (-0.8125, -0.2188, 0.0), (-0.9375, -0.2188, 0.0), (-0.8187, -0.4062, 0.01798), (-0.8262, -0.4688, 0.0368), (-0.8532, -0.4375, 0.0264), (-0.7907, -0.4375, 0.0264), (-0.9412, -0.4062, 0.01135), (-0.947, -0.4688, 0.0264), (-0.9736, -0.4375, 0.01445), (-0.914, -0.4375, 0.02196), (-0.9375, -0.2812, 0.0), (-0.9378, -0.3438, 0.001634), (-0.9688, -0.3125, 0.0), (-0.9063, -0.3125, 0.0002216), (-0.5626, -0.4062, 0.0007615), (-0.5643, -0.4688, 0.006345), (-0.5956, -0.4375, 0.006345), (-0.5313, -0.4375, 0.0007615), (-0.6912, -0.4062, 0.01135), (-0.697, -0.4688, 0.0264), (-0.7265, -0.4375, 0.02196), (-0.6611, -0.4375, 0.01445), (-0.6875, -0.2812, 0.0), (-0.6878, -0.3438, 0.001634), (-0.7188, -0.3125, 0.0002216), (-0.6562, -0.3125, 0.0), (0.6875, -0.6562, 0.01005), (0.6875, -0.7188, 0.05308), (0.6562, -0.6875, 0.02919), (0.7188, -0.6875, 0.02492), (0.5625, -0.6562, 0.0107), (0.5625, -0.7188, 0.05464), (0.5312, -0.6875, 0.02919), (0.5938, -0.6875, 0.02919), (0.5625, -0.5312, 0.0), (0.5625, -0.5938, 0.0), (0.5312, -0.5625, 0.0), (0.5938, -0.5625, 0.0), (0.6875, -0.9062, 0.2465), (0.6875, -0.9688, 0.318), (0.6562, -0.9375, 0.306), (0.7188, -0.9375, 0.2556), (0.5625, -0.9062, 0.2552), (0.5625, -0.9688, 0.3494), (0.5312, -0.9375, 0.2894), (0.5938, -0.9375, 0.3132), (0.5625, -0.7812, 0.1191), (0.5625, -0.8438, 0.1893), (0.5312, -0.8125, 0.1544), (0.5938, -0.8125, 0.1544), (0.9375, -0.9062, 0.04149), (0.9375, -0.9688, 0.05308), (0.9062, -0.9375, 0.07731), (0.9688, -0.9375, 0.02492), (0.8125, -0.9062, 0.1603), (0.8125, -0.9688, 0.1859), (0.7812, -0.9375, 0.2069), (0.8438, -0.9375, 0.1429), (0.8125, -0.7812, 0.06628), (0.8125, -0.8438, 0.1166), (0.7812, -0.8125, 0.1117), (0.8438, -0.8125, 0.06985), (0.1875, -0.6562, 0.0), (0.1875, -0.7188, 0.0), (0.1562, -0.6875, 0.0), (0.2188, -0.6875, 0.0), (0.0625, -0.6562, 0.0), (0.0625, -0.7188, 0.0), (0.03125, -0.6875, 0.0), (0.09375, -0.6875, 0.0), (0.0625, -0.5312, 0.0), (0.0625, -0.5938, 0.0), (0.03125, -0.5625, 0.0), (0.09375, -0.5625, 0.0), (0.1875, -0.9062, 0.005644), (0.1875, -0.9688, 0.01005), (0.1562, -0.9375, 0.0003778), (0.2188, -0.9375, 0.02492), (0.0625, -0.9062, 0.0), (0.0625, -0.9688, 0.0), (0.03125, -0.9375, 0.0), (0.09375, -0.9375, 0.0), (0.0625, -0.7812, 0.0), (0.0625, -0.8438, 0.0), (0.03125, -0.8125, 0.0), (0.09375, -0.8125, 0.0), (0.4375, -0.9062, 0.2143), (0.4375, -0.9688, 0.2463), (0.4062, -0.9375, 0.2069), (0.4688, -0.9375, 0.255), (0.3125, -0.9062, 0.09793), (0.3125, -0.9688, 0.1166), (0.2812, -0.9375, 0.07731), (0.3438, -0.9375, 0.1429), (0.3125, -0.7812, 0.03146), (0.3125, -0.8438, 0.06628), (0.2812, -0.8125, 0.02919), (0.3438, -0.8125, 0.06985), (0.1875, -0.2188, 0.0), (0.0625, -0.2188, 0.0), (0.1875, -0.4062, 0.0), (0.1875, -0.4688, 0.0), (0.1562, -0.4375, 0.0), (0.2188, -0.4375, 0.0), (0.0625, -0.4062, 0.0), (0.0625, -0.4688, 0.0), (0.03125, -0.4375, 0.0), (0.09375, -0.4375, 0.0), (0.0625, -0.2812, 0.0), (0.0625, -0.3438, 0.0), (0.03125, -0.3125, 0.0), (0.09375, -0.3125, 0.0), (0.4375, -0.4062, 0.0), (0.4375, -0.4688, 0.0), (0.4062, -0.4375, 0.0), (0.4688, -0.4375, 0.0), (0.3125, -0.4062, 0.0), (0.3125, -0.4688, 0.0), (0.2812, -0.4375, 0.0), (0.3438, -0.4375, 0.0), (0.3125, -0.2812, 0.0), (0.3125, -0.3438, 0.0), (0.2812, -0.3125, 0.0), (0.3438, -0.3125, 0.0), (0.6875, -0.2188, 0.0), (0.5625, -0.2188, 0.0), (0.6875, -0.4062, 0.0), (0.6875, -0.4688, 0.0), (0.6562, -0.4375, 0.0), (0.7188, -0.4375, 0.0), (0.5625, -0.4062, 0.0), (0.5625, -0.4688, 0.0), (0.5312, -0.4375, 0.0), (0.5938, -0.4375, 0.0), (0.5625, -0.2812, 0.0), (0.5625, -0.3438, 0.0), (0.5312, -0.3125, 0.0), (0.5938, -0.3125, 0.0), (0.9375, -0.4062, 0.0), (0.9375, -0.4688, 0.0), (0.9062, -0.4375, 0.0), (0.9688, -0.4375, 0.0), (0.8125, -0.4062, 0.0), (0.8125, -0.4688, 0.0), (0.7812, -0.4375, 0.0), (0.8438, -0.4375, 0.0), (0.8125, -0.2812, 0.0), (0.8125, -0.3438, 0.0), (0.7812, -0.3125, 0.0), (0.8438, -0.3125, 0.0), (-0.3125, -0.2188, 0.0), (-0.4375, -0.2188, 0.0), (-0.3125, -0.4062, 0.0), (-0.3125, -0.4688, 0.0), (-0.3438, -0.4375, 0.0), (-0.2812, -0.4375, 0.0), (-0.4375, -0.4062, 0.0), (-0.4375, -0.4688, 0.0), (-0.4688, -0.4375, 0.0), (-0.4062, -0.4375, 0.0), (-0.4375, -0.2812, 0.0), (-0.4375, -0.3438, 0.0), (-0.4688, -0.3125, 0.0), (-0.4062, -0.3125, 0.0), (-0.0625, -0.4062, 0.0), (-0.0625, -0.4688, 0.0), (-0.09375, -0.4375, 0.0), (-0.03125, -0.4375, 0.0), (-0.1875, -0.4062, 0.0), (-0.1875, -0.4688, 0.0), (-0.2188, -0.4375, 0.0), (-0.1562, -0.4375, 0.0), (-0.1875, -0.2812, 0.0), (-0.1875, -0.3438, 0.0), (-0.2188, -0.3125, 0.0), (-0.1562, -0.3125, 0.0), (-0.0625, -0.2812, 0.0), (-0.0625, -0.3438, 0.0), (-0.09375, -0.3125, 0.0), (-0.03125, -0.3125, 0.0), (-0.3125, -0.2812, 0.0), (-0.3125, -0.3438, 0.0), (-0.3438, -0.3125, 0.0), (-0.2812, -0.3125, 0.0), (0.9375, -0.2812, 0.0), (0.9375, -0.3438, 0.0), (0.9062, -0.3125, 0.0), (0.9688, -0.3125, 0.0), (0.6875, -0.2812, 0.0), (0.6875, -0.3438, 0.0), (0.6562, -0.3125, 0.0), (0.7188, -0.3125, 0.0), (0.4375, -0.2812, 0.0), (0.4375, -0.3438, 0.0), (0.4062, -0.3125, 0.0), (0.4688, -0.3125, 0.0), (0.1875, -0.2812, 0.0), (0.1875, -0.3438, 0.0), (0.1562, -0.3125, 0.0), (0.2188, -0.3125, 0.0), (0.4375, -0.7812, 0.09793), (0.4375, -0.8438, 0.1603), (0.4062, -0.8125, 0.1117), (0.4688, -0.8125, 0.1429), (0.1875, -0.7812, 0.0), (0.1875, -0.8438, 0.0006537), (0.1562, -0.8125, 0.0), (0.2188, -0.8125, 0.003184), (0.1875, -0.5312, 0.0), (0.1875, -0.5938, 0.0), (0.1562, -0.5625, 0.0), (0.2188, -0.5625, 0.0), (0.9375, -0.7812, 0.005644), (0.9375, -0.8438, 0.02291), (0.9062, -0.8125, 0.02919), (0.9688, -0.8125, 0.003184), (0.6875, -0.7812, 0.1166), (0.6875, -0.8438, 0.1859), (0.6562, -0.8125, 0.1544), (0.7188, -0.8125, 0.1429), (0.6875, -0.5312, 0.0), (0.6875, -0.5938, 0.0), (0.6562, -0.5625, 0.0), (0.7188, -0.5625, 0.0), (-0.5625, -0.2812, 0.0), (-0.5625, -0.3438, 0.0), (-0.5938, -0.3125, 0.0), (-0.5312, -0.3125, 0.0), (-0.8125, -0.2812, 0.0), (-0.8137, -0.3438, 0.004415), (-0.8438, -0.3125, 0.0007615), (-0.7813, -0.3125, 0.0007615), (-0.5702, -0.7812, 0.02196), (-0.5673, -0.8438, 0.01445), (-0.6032, -0.8125, 0.0264), (-0.5349, -0.8125, 0.01135), (-0.8414, -0.7812, 0.07421), (-0.8343, -0.8438, 0.05688), (-0.8689, -0.8125, 0.06506), (-0.8064, -0.8125, 0.06506), (-0.8343, -0.5312, 0.05688), (-0.8414, -0.5938, 0.07421), (-0.8689, -0.5625, 0.06506), (-0.8064, -0.5625, 0.06506), (-0.0625, -0.7812, 0.0), (-0.0625, -0.8438, 0.0), (-0.09375, -0.8125, 0.0), (-0.03125, -0.8125, 0.0), (-0.3125, -0.7812, 0.00258), (-0.3125, -0.8438, 0.05921), (-0.3438, -0.8125, 0.02584), (-0.2812, -0.8125, 0.01657), (-0.3125, -0.5312, 0.0), (-0.3125, -0.5938, 0.0), (-0.3438, -0.5625, 0.0), (-0.2812, -0.5625, 0.0), (-0.0625, -0.5312, 0.0), (-0.0625, -0.5938, 0.0), (-0.09375, -0.5625, 0.0), (-0.03125, -0.5625, 0.0), (-0.5673, -0.5312, 0.01445), (-0.5702, -0.5938, 0.02196), (-0.6032, -0.5625, 0.0264), (-0.5349, -0.5625, 0.01135), (0.9375, -0.5312, 0.0), (0.9375, -0.5938, 0.0), (0.9062, -0.5625, 0.0), (0.9688, -0.5625, 0.0), (0.4375, -0.5312, 0.0), (0.4375, -0.5938, 0.0), (0.4062, -0.5625, 0.0), (0.4688, -0.5625, 0.0), (0.4688, -0.5938, 0.0), (0.4062, -0.5938, 0.0), (0.4062, -0.5312, 0.0), (0.9688, -0.5938, 0.0), (0.9062, -0.5938, 0.0), (0.9062, -0.5312, 0.0), (-0.5359, -0.5938, 0.01404), (-0.6049, -0.5938, 0.03069), (-0.6013, -0.5312, 0.02143), (-0.03125, -0.5938, 0.0), (-0.09375, -0.5938, 0.0), (-0.09375, -0.5312, 0.0), (-0.2812, -0.5938, 0.0), (-0.3438, -0.5938, 0.0), (-0.3438, -0.5312, 0.0), (-0.2812, -0.8438, 0.04758), (-0.3438, -0.8438, 0.06341), (-0.3438, -0.7812, 0.003418), (-0.03125, -0.8438, 0.0), (-0.09375, -0.8438, 0.0), (-0.09375, -0.7812, 0.0), (-0.8096, -0.5938, 0.073), (-0.8721, -0.5938, 0.073), (-0.8652, -0.5312, 0.05592), (-0.8027, -0.8438, 0.05592), (-0.8652, -0.8438, 0.05592), (-0.8721, -0.7812, 0.073), (-0.5338, -0.8438, 0.008343), (-0.6013, -0.8438, 0.02143), (-0.6049, -0.7812, 0.03069), (-0.7824, -0.3438, 0.004199), (-0.8449, -0.3438, 0.004199), (-0.8438, -0.2812, 0.0), (-0.5312, -0.3438, 0.0), (-0.5938, -0.3438, 0.0), (-0.5938, -0.2812, 0.0), (0.7188, -0.5938, 0.0), (0.6562, -0.5938, 0.0), (0.6562, -0.5312, 0.0), (0.7188, -0.8438, 0.176), (0.6562, -0.8438, 0.1893), (0.6562, -0.7812, 0.1191), (0.9688, -0.8438, 0.008247), (0.9062, -0.8438, 0.04286), (0.9062, -0.7812, 0.01661), (0.2188, -0.5938, 0.0), (0.1562, -0.5938, 0.0), (0.1562, -0.5312, 0.0), (0.2188, -0.8438, 0.008247), (0.1562, -0.8438, 0.0), (0.1562, -0.7812, 0.0), (0.4688, -0.8438, 0.176), (0.4062, -0.8438, 0.1401), (0.4062, -0.7812, 0.08319), (0.2188, -0.3438, 0.0), (0.1562, -0.3438, 0.0), (0.1562, -0.2812, 0.0), (0.4688, -0.3438, 0.0), (0.4062, -0.3438, 0.0), (0.4062, -0.2812, 0.0), (0.7188, -0.3438, 0.0), (0.6562, -0.3438, 0.0), (0.6562, -0.2812, 0.0), (0.9688, -0.3438, 0.0), (0.9062, -0.3438, 0.0), (0.9062, -0.2812, 0.0), (-0.2812, -0.3438, 0.0), (-0.3438, -0.3438, 0.0), (-0.3438, -0.2812, 0.0), (-0.03125, -0.3438, 0.0), (-0.09375, -0.3438, 0.0), (-0.09375, -0.2812, 0.0), (-0.1562, -0.3438, 0.0), (-0.2188, -0.3438, 0.0), (-0.2188, -0.2812, 0.0), (-0.1562, -0.4688, 0.0), (-0.2188, -0.4688, 0.0), (-0.2188, -0.4062, 0.0), (-0.03125, -0.4688, 0.0), (-0.09375, -0.4688, 0.0), (-0.09375, -0.4062, 0.0), (-0.4062, -0.3438, 0.0), (-0.4688, -0.3438, 0.0), (-0.4688, -0.2812, 0.0), (-0.4062, -0.4688, 0.0), (-0.4688, -0.4688, 0.0), (-0.4688, -0.4062, 0.0), (-0.2812, -0.4688, 0.0), (-0.3438, -0.4688, 0.0), (-0.3438, -0.4062, 0.0), (-0.4062, -0.2188, 0.0), (-0.4688, -0.2188, 0.0), (-0.2812, -0.2188, 0.0), (-0.3438, -0.2188, 0.0), (0.8438, -0.3438, 0.0), (0.7812, -0.3438, 0.0), (0.7812, -0.2812, 0.0), (0.8438, -0.4688, 0.0), (0.7812, -0.4688, 0.0), (0.7812, -0.4062, 0.0), (0.9688, -0.4688, 0.0), (0.9062, -0.4688, 0.0), (0.9062, -0.4062, 0.0), (0.5938, -0.3438, 0.0), (0.5312, -0.3438, 0.0), (0.5312, -0.2812, 0.0), (0.5938, -0.4688, 0.0), (0.5312, -0.4688, 0.0), (0.5312, -0.4062, 0.0), (0.7188, -0.4688, 0.0), (0.6562, -0.4688, 0.0), (0.6562, -0.4062, 0.0), (0.5938, -0.2188, 0.0), (0.5312, -0.2188, 0.0), (0.7188, -0.2188, 0.0), (0.6562, -0.2188, 0.0), (0.3438, -0.3438, 0.0), (0.2812, -0.3438, 0.0), (0.2812, -0.2812, 0.0), (0.3438, -0.4688, 0.0), (0.2812, -0.4688, 0.0), (0.2812, -0.4062, 0.0), (0.4688, -0.4688, 0.0), (0.4062, -0.4688, 0.0), (0.4062, -0.4062, 0.0), (0.09375, -0.3438, 0.0), (0.03125, -0.3438, 0.0), (0.03125, -0.2812, 0.0), (0.09375, -0.4688, 0.0), (0.03125, -0.4688, 0.0), (0.03125, -0.4062, 0.0), (0.2188, -0.4688, 0.0), (0.1562, -0.4688, 0.0), (0.1562, -0.4062, 0.0), (0.09375, -0.2188, 0.0), (0.03125, -0.2188, 0.0), (0.2188, -0.2188, 0.0), (0.1562, -0.2188, 0.0), (0.3438, -0.8438, 0.09144), (0.2812, -0.8438, 0.04286), (0.2812, -0.7812, 0.01661), (0.3438, -0.9688, 0.1514), (0.2812, -0.9688, 0.08319), (0.2812, -0.9062, 0.06805), (0.4688, -0.9688, 0.2686), (0.4062, -0.9688, 0.2181), (0.4062, -0.9062, 0.1893), (0.09375, -0.8438, 0.0), (0.03125, -0.8438, 0.0), (0.03125, -0.7812, 0.0), (0.09375, -0.9688, 0.0), (0.03125, -0.9688, 0.0), (0.03125, -0.9062, 0.0), (0.2188, -0.9688, 0.02809), (0.1562, -0.9688, 0.0008201), (0.1562, -0.9062, 1.74e-05), (0.09375, -0.5938, 0.0), (0.03125, -0.5938, 0.0), (0.03125, -0.5312, 0.0), (0.09375, -0.7188, 0.0), (0.03125, -0.7188, 0.0), (0.03125, -0.6562, 0.0), (0.2188, -0.7188, 0.0), (0.1562, -0.7188, 0.0), (0.1562, -0.6562, 0.0), (0.8438, -0.8438, 0.09144), (0.7812, -0.8438, 0.1401), (0.7812, -0.7812, 0.08319), (0.8438, -0.9688, 0.1514), (0.7812, -0.9688, 0.2181), (0.7812, -0.9062, 0.1893), (0.9688, -0.9688, 0.02809), (0.9062, -0.9688, 0.08319), (0.9062, -0.9062, 0.06805), (0.5938, -0.8438, 0.1893), (0.5312, -0.8438, 0.1893), (0.5312, -0.7812, 0.1191), (0.5938, -0.9688, 0.3605), (0.5312, -0.9688, 0.3237), (0.5312, -0.9062, 0.251), (0.7188, -0.9688, 0.2765), (0.6562, -0.9688, 0.3494), (0.6562, -0.9062, 0.2552), (0.5938, -0.5938, 0.0), (0.5312, -0.5938, 0.0), (0.5312, -0.5312, 0.0), (0.5938, -0.7188, 0.05464), (0.5312, -0.7188, 0.05464), (0.5312, -0.6562, 0.0107), (0.7188, -0.7188, 0.04855), (0.6562, -0.7188, 0.05464), (0.6562, -0.6562, 0.0107), (-0.6563, -0.3438, 0.0006761), (-0.7194, -0.3438, 0.002677), (-0.7188, -0.2812, 0.0), (-0.6638, -0.4688, 0.02143), (-0.7299, -0.4688, 0.03069), (-0.7234, -0.4062, 0.01404), (-0.5319, -0.4688, 0.002677), (-0.5973, -0.4688, 0.01099), (-0.5944, -0.4062, 0.002677), (-0.9069, -0.3438, 0.002677), (-0.9688, -0.3438, 0.0006761), (-0.9688, -0.2812, 0.0), (-0.9174, -0.4688, 0.03069), (-0.9763, -0.4688, 0.02143), (-0.9713, -0.4062, 0.008343), (-0.7946, -0.4688, 0.03609), (-0.8571, -0.4688, 0.03609), (-0.8497, -0.4062, 0.01752), (-0.9062, -0.2188, 0.0), (-0.9688, -0.2188, 0.0), (-0.7812, -0.2188, 0.0), (-0.8438, -0.2188, 0.0), (-0.6696, -0.8438, 0.03609), (-0.7372, -0.8438, 0.04865), (-0.7435, -0.7812, 0.06398), (-0.6588, -0.9688, 0.008343), (-0.7234, -0.9688, 0.01404), (-0.7299, -0.9062, 0.03069), (-0.5312, -0.9688, 0.02331), (-0.5944, -0.9688, 0.002677), (-0.5973, -0.9062, 0.01099), (-0.9247, -0.8438, 0.04865), (-0.9821, -0.8438, 0.03609), (-0.9872, -0.7812, 0.04865), (-0.9109, -0.9688, 0.01404), (-0.9713, -0.9688, 0.008343), (-0.9763, -0.9062, 0.02143), (-0.7872, -0.9688, 0.01752), (-0.8497, -0.9688, 0.01752), (-0.8571, -0.9062, 0.03609), (-0.931, -0.5938, 0.06398), (-0.9872, -0.5938, 0.04865), (-0.9821, -0.5312, 0.03609), (-0.9346, -0.7188, 0.073), (-0.9902, -0.7188, 0.05592), (-0.9902, -0.6562, 0.05592), (-0.8137, -0.7188, 0.08335), (-0.8762, -0.7188, 0.08335), (-0.8762, -0.6562, 0.08335), (-0.1562, -0.8438, 0.0), (-0.2188, -0.8438, 0.0146), (-0.2188, -0.7812, 0.0), (-0.1562, -0.9688, 0.02331), (-0.2188, -0.9688, 0.1035), (-0.2188, -0.9062, 0.06341), (-0.03125, -0.9688, 0.0), (-0.09375, -0.9688, 0.0), (-0.09375, -0.9062, 0.0), (-0.4062, -0.8438, 0.04758), (-0.4689, -0.8438, 0.01525), (-0.4694, -0.7812, 0.002677), (-0.4062, -0.9688, 0.1901), (-0.4688, -0.9688, 0.1035), (-0.4688, -0.9062, 0.06341), (-0.2812, -0.9688, 0.1901), (-0.3438, -0.9688, 0.2297), (-0.3438, -0.9062, 0.1569), (-0.4062, -0.5938, 0.0), (-0.4694, -0.5938, 0.002677), (-0.4688, -0.5312, 0.0006761), (-0.4062, -0.7188, 0.0), (-0.4699, -0.7188, 0.004199), (-0.4699, -0.6562, 0.004199), (-0.2812, -0.7188, 0.0), (-0.3438, -0.7188, 0.0), (-0.3438, -0.6562, 0.0), (-0.1562, -0.5938, 0.0), (-0.2188, -0.5938, 0.0), (-0.2188, -0.5312, 0.0), (-0.1562, -0.7188, 0.0), (-0.2188, -0.7188, 0.0), (-0.2188, -0.6562, 0.0), (-0.03125, -0.7188, 0.0), (-0.09375, -0.7188, 0.0), (-0.09375, -0.6562, 0.0), (-0.6747, -0.5938, 0.04865), (-0.7435, -0.5938, 0.06398), (-0.7372, -0.5312, 0.04865), (-0.6777, -0.7188, 0.05592), (-0.7471, -0.7188, 0.073), (-0.7471, -0.6562, 0.073), (-0.5372, -0.7188, 0.01752), (-0.6071, -0.7188, 0.03609), (-0.6071, -0.6562, 0.03609), (-0.6562, -0.2188, 0.0), (-0.7188, -0.2188, 0.0), (-0.5312, -0.2188, 0.0), (-0.5938, -0.2188, 0.0), (0.8438, -0.5938, 0.0), (0.7812, -0.5938, 0.0), (0.7812, -0.5312, 0.0), (0.8438, -0.7188, 0.01348), (0.7812, -0.7188, 0.03263), (0.7812, -0.6562, 0.002844), (0.9688, -0.7188, 0.0), (0.9062, -0.7188, 0.0008201), (0.9062, -0.6562, 0.0), (0.3438, -0.5938, 0.0), (0.2812, -0.5938, 0.0), (0.2812, -0.5312, 0.0), (0.3438, -0.7188, 0.01348), (0.2812, -0.7188, 0.0008201), (0.2812, -0.6562, 0.0), (0.4688, -0.7188, 0.04855), (0.4062, -0.7188, 0.03263), (0.4062, -0.6562, 0.002844), (0.3438, -0.2188, 0.0), (0.2812, -0.2188, 0.0), (0.4688, -0.2188, 0.0), (0.4062, -0.2188, 0.0), (0.8438, -0.2188, 0.0), (0.7812, -0.2188, 0.0), (0.9688, -0.2188, 0.0), (0.9062, -0.2188, 0.0), (-0.1562, -0.2188, 0.0), (-0.2188, -0.2188, 0.0), (-0.03125, -0.2188, 0.0), (-0.09375, -0.2188, 0.0), (0.4688, -0.6562, 0.008247), (0.3438, -0.6562, 0.0), (0.3438, -0.5312, 0.0), (0.9688, -0.6562, 0.0), (0.8438, -0.6562, 0.0), (0.8438, -0.5312, 0.0), (-0.5372, -0.6562, 0.01752), (-0.6777, -0.6562, 0.05592), (-0.6696, -0.5312, 0.03609), (-0.03125, -0.6562, 0.0), (-0.1562, -0.6562, 0.0), (-0.1562, -0.5312, 0.0), (-0.2812, -0.6562, 0.0), (-0.4062, -0.6562, 0.0), (-0.4062, -0.5312, 0.0), (-0.2812, -0.9062, 0.1283), (-0.4062, -0.9062, 0.1283), (-0.4062, -0.7812, 0.0007798), (-0.03125, -0.9062, 0.0), (-0.1562, -0.9062, 0.007995), (-0.1562, -0.7812, 0.0), (-0.8137, -0.6562, 0.08335), (-0.9346, -0.6562, 0.073), (-0.9247, -0.5312, 0.04865), (-0.7946, -0.9062, 0.03609), (-0.9174, -0.9062, 0.03069), (-0.931, -0.7812, 0.06398), (-0.5319, -0.9062, 0.01066), (-0.6638, -0.9062, 0.02143), (-0.6747, -0.7812, 0.04865), (-0.7872, -0.4062, 0.01752), (-0.9109, -0.4062, 0.01404), (-0.9062, -0.2812, 0.0), (-0.5312, -0.4062, 5.173e-07), (-0.6588, -0.4062, 0.008343), (-0.6562, -0.2812, 0.0), (0.7188, -0.6562, 0.008247), (0.5938, -0.6562, 0.0107), (0.5938, -0.5312, 0.0), (0.7188, -0.9062, 0.2338), (0.5938, -0.9062, 0.2577), (0.5938, -0.7812, 0.1191), (0.9688, -0.9062, 0.02008), (0.8438, -0.9062, 0.1293), (0.8438, -0.7812, 0.04855), (0.2188, -0.6562, 0.0), (0.09375, -0.6562, 0.0), (0.09375, -0.5312, 0.0), (0.2188, -0.9062, 0.02008), (0.09375, -0.9062, 0.0), (0.09375, -0.7812, 0.0), (0.4688, -0.9062, 0.2338), (0.3438, -0.9062, 0.1293), (0.3438, -0.7812, 0.04855), (0.2188, -0.4062, 0.0), (0.09375, -0.4062, 0.0), (0.09375, -0.2812, 0.0), (0.4688, -0.4062, 0.0), (0.3438, -0.4062, 0.0), (0.3438, -0.2812, 0.0), (0.7188, -0.4062, 0.0), (0.5938, -0.4062, 0.0), (0.5938, -0.2812, 0.0), (0.9688, -0.4062, 0.0), (0.8438, -0.4062, 0.0), (0.8438, -0.2812, 0.0), (-0.2812, -0.4062, 0.0), (-0.4062, -0.4062, 0.0), (-0.4062, -0.2812, 0.0), (-0.03125, -0.4062, 0.0), (-0.1562, -0.4062, 0.0), (-0.1562, -0.2812, 0.0), (-0.03125, -0.2812, 0.0), (-0.2812, -0.2812, 0.0), (0.9688, -0.2812, 0.0), (0.7188, -0.2812, 0.0), (0.4688, -0.2812, 0.0), (0.2188, -0.2812, 0.0), (0.4688, -0.7812, 0.1094), (0.2188, -0.7812, 0.0002682), (0.2188, -0.5312, 0.0), (0.9688, -0.7812, 0.0002682), (0.7188, -0.7812, 0.1094), (0.7188, -0.5312, 0.0), (-0.5312, -0.2812, 0.0), (-0.7812, -0.2812, 0.0), (-0.5359, -0.7812, 0.01404), (-0.8096, -0.7812, 0.073), (-0.8027, -0.5312, 0.05592), (-0.03125, -0.7812, 0.0), (-0.2812, -0.7812, 0.0007798), (-0.2812, -0.5312, 0.0), (-0.03125, -0.5312, 0.0), (-0.5338, -0.5312, 0.008343), (0.9688, -0.5312, 0.0), (0.4688, -0.5312, 0.0)], [], [(1830, 517, 17, 873), (1829, 514, 14, 874), (1828, 520, 18, 877), (1827, 516, 16, 878), (1826, 549, 44, 852), (1825, 550, 45, 881), (1824, 540, 36, 882), (1823, 553, 43, 851), (1822, 554, 46, 885), (1821, 546, 42, 886), (1820, 557, 47, 889), (1819, 545, 41, 890), (1818, 560, 40, 848), (1817, 561, 48, 893), (1816, 538, 34, 894), (1815, 564, 39, 847), (1814, 565, 49, 897), (1813, 542, 38, 898), (1812, 568, 50, 901), (1811, 541, 37, 902), (1810, 571, 51, 905), (1809, 529, 25, 906), (1808, 574, 52, 909), (1807, 531, 27, 910), (1806, 654, 129, 826), (1805, 655, 130, 913), (1804, 608, 84, 914), (1803, 658, 128, 825), (1802, 659, 131, 917), (1801, 651, 127, 918), (1800, 662, 126, 823), (1799, 663, 132, 922), (1798, 606, 82, 923), (1797, 666, 125, 822), (1796, 667, 133, 926), (1795, 648, 124, 927), (1794, 670, 123, 820), (1793, 671, 134, 931), (1792, 618, 94, 932), (1791, 674, 122, 819), (1790, 675, 135, 935), (1789, 645, 121, 936), (1788, 678, 120, 817), (1787, 679, 136, 940), (1786, 619, 95, 941), (1785, 682, 119, 816), (1784, 683, 137, 944), (1783, 642, 118, 945), (1782, 686, 71, 768), (1781, 687, 138, 948), (1780, 641, 117, 949), (1779, 690, 116, 813), (1778, 691, 139, 952), (1777, 615, 91, 953), (1776, 694, 115, 812), (1775, 695, 140, 956), (1774, 638, 114, 957), (1773, 698, 72, 769), (1772, 699, 141, 960), (1771, 637, 113, 961), (1770, 702, 112, 809), (1769, 703, 142, 964), (1768, 622, 98, 965), (1767, 706, 111, 808), (1766, 707, 143, 968), (1765, 634, 110, 969), (1764, 710, 109, 806), (1763, 711, 144, 973), (1762, 623, 99, 974), (1761, 714, 108, 805), (1760, 715, 145, 977), (1759, 631, 107, 978), (1758, 718, 74, 771), (1757, 719, 146, 981), (1756, 630, 106, 982), (1755, 722, 105, 802), (1754, 723, 147, 985), (1753, 617, 93, 986), (1752, 726, 104, 801), (1751, 727, 148, 989), (1750, 627, 103, 990), (1749, 730, 75, 772), (1748, 731, 149, 993), (1747, 626, 102, 994), (1746, 734, 101, 798), (1745, 735, 150, 997), (1744, 593, 69, 998), (1743, 738, 100, 797), (1742, 739, 151, 1001), (1741, 597, 73, 1002), (1740, 742, 97, 794), (1739, 743, 152, 1006), (1738, 591, 67, 1007), (1737, 746, 96, 793), (1736, 747, 153, 1010), (1735, 594, 70, 1011), (1722, 1021, 403, 749), (1721, 1022, 404, 1023), (1720, 846, 248, 1024), (1719, 1025, 402, 748), (1718, 1026, 405, 1027), (1717, 1009, 401, 1028), (1716, 1029, 197, 543), (1715, 1030, 406, 1031), (1714, 1008, 400, 1032), (1713, 1033, 399, 745), (1712, 1034, 407, 1035), (1711, 842, 245, 1036), (1710, 1037, 398, 744), (1709, 1038, 408, 1039), (1708, 1005, 397, 1040), (1707, 1041, 198, 544), (1706, 1042, 409, 1043), (1705, 1004, 396, 1044), (1700, 1047, 395, 741), (1699, 1048, 410, 1049), (1698, 850, 251, 1050), (1697, 1051, 394, 740), (1696, 1052, 411, 1053), (1695, 1000, 393, 1054), (1694, 1055, 201, 547), (1693, 1056, 412, 1057), (1692, 999, 392, 1058), (1691, 1059, 391, 737), (1690, 1060, 413, 1061), (1689, 844, 247, 1062), (1688, 1063, 390, 736), (1687, 1064, 414, 1065), (1686, 996, 389, 1066), (1685, 1067, 202, 548), (1684, 1068, 415, 1069), (1683, 995, 388, 1070), (1682, 1071, 387, 733), (1681, 1072, 416, 1073), (1680, 879, 280, 1074), (1679, 1075, 386, 732), (1678, 1076, 417, 1077), (1677, 992, 385, 1078), (1676, 1079, 176, 522), (1675, 1080, 418, 1081), (1674, 991, 384, 1082), (1673, 1083, 383, 729), (1672, 1084, 419, 1085), (1671, 880, 281, 1086), (1670, 1087, 382, 728), (1669, 1088, 420, 1089), (1668, 988, 381, 1090), (1667, 1091, 205, 551), (1666, 1092, 421, 1093), (1665, 987, 380, 1094), (1664, 1095, 379, 725), (1663, 1096, 422, 1097), (1662, 870, 271, 1098), (1661, 1099, 378, 724), (1660, 1100, 423, 1101), (1659, 984, 377, 1102), (1658, 1103, 206, 552), (1657, 1104, 424, 1105), (1656, 983, 376, 1106), (1655, 1107, 375, 721), (1654, 1108, 425, 1109), (1653, 883, 284, 1110), (1652, 1111, 374, 720), (1651, 1112, 426, 1113), (1650, 980, 373, 1114), (1649, 1115, 175, 521), (1648, 1116, 427, 1117), (1647, 979, 372, 1118), (1646, 1119, 371, 717), (1645, 1120, 428, 1121), (1644, 884, 285, 1122), (1643, 1123, 370, 716), (1642, 1124, 429, 1125), (1641, 976, 369, 1126), (1640, 1127, 209, 555), (1639, 1128, 430, 1129), (1638, 975, 368, 1130), (1637, 1131, 367, 713), (1636, 1132, 431, 1133), (1635, 876, 277, 1134), (1634, 1135, 366, 712), (1633, 1136, 432, 1137), (1632, 972, 365, 1138), (1631, 1139, 210, 556), (1630, 1140, 433, 1141), (1629, 971, 364, 1142), (1624, 1145, 363, 709), (1623, 1146, 434, 1147), (1622, 888, 288, 1148), (1621, 1149, 362, 708), (1620, 1150, 435, 1151), (1619, 967, 361, 1152), (1618, 1153, 212, 558), (1617, 1154, 436, 1155), (1616, 966, 360, 1156), (1615, 1157, 359, 705), (1614, 1158, 437, 1159), (1613, 875, 276, 1160), (1612, 1161, 358, 704), (1611, 1162, 438, 1163), (1610, 963, 357, 1164), (1609, 1165, 213, 559), (1608, 1166, 439, 1167), (1607, 962, 356, 1168), (1606, 1169, 355, 701), (1605, 1170, 440, 1171), (1604, 891, 291, 1172), (1603, 1173, 354, 700), (1602, 1174, 441, 1175), (1601, 959, 353, 1176), (1600, 1177, 173, 519), (1599, 1178, 442, 1179), (1598, 958, 352, 1180), (1597, 1181, 351, 697), (1596, 1182, 443, 1183), (1595, 892, 292, 1184), (1594, 1185, 350, 696), (1593, 1186, 444, 1187), (1592, 955, 349, 1188), (1591, 1189, 216, 562), (1590, 1190, 445, 1191), (1589, 954, 348, 1192), (1588, 1193, 347, 693), (1587, 1194, 446, 1195), (1586, 868, 269, 1196), (1585, 1197, 346, 692), (1584, 1198, 447, 1199), (1583, 951, 345, 1200), (1582, 1201, 217, 563), (1581, 1202, 448, 1203), (1580, 950, 344, 1204), (1579, 1205, 343, 689), (1578, 1206, 449, 1207), (1577, 895, 295, 1208), (1576, 1209, 342, 688), (1575, 1210, 450, 1211), (1574, 947, 341, 1212), (1573, 1213, 172, 518), (1572, 1214, 451, 1215), (1571, 946, 340, 1216), (1570, 1217, 339, 685), (1569, 1218, 452, 1219), (1568, 896, 296, 1220), (1567, 1221, 338, 684), (1566, 1222, 453, 1223), (1565, 943, 337, 1224), (1564, 1225, 220, 566), (1563, 1226, 454, 1227), (1562, 942, 336, 1228), (1561, 1229, 335, 681), (1560, 1230, 455, 1231), (1559, 872, 273, 1232), (1558, 1233, 334, 680), (1557, 1234, 456, 1235), (1556, 939, 333, 1236), (1555, 1237, 221, 567), (1554, 1238, 457, 1239), (1553, 938, 332, 1240), (1548, 1243, 331, 677), (1547, 1244, 458, 1245), (1546, 900, 299, 1246), (1545, 1247, 330, 676), (1544, 1248, 459, 1249), (1543, 934, 329, 1250), (1542, 1251, 223, 569), (1541, 1252, 460, 1253), (1540, 933, 328, 1254), (1539, 1255, 327, 673), (1538, 1256, 461, 1257), (1537, 871, 272, 1258), (1536, 1259, 326, 672), (1535, 1260, 462, 1261), (1534, 930, 325, 1262), (1533, 1263, 224, 570), (1532, 1264, 463, 1265), (1531, 929, 324, 1266), (1526, 1269, 323, 669), (1525, 1270, 464, 1271), (1524, 904, 302, 1272), (1523, 1273, 322, 668), (1522, 1274, 465, 1275), (1521, 925, 321, 1276), (1520, 1277, 226, 572), (1519, 1278, 466, 1279), (1518, 924, 320, 1280), (1517, 1281, 319, 665), (1516, 1282, 467, 1283), (1515, 859, 260, 1284), (1514, 1285, 318, 664), (1513, 1286, 468, 1287), (1512, 921, 317, 1288), (1511, 1289, 227, 573), (1510, 1290, 469, 1291), (1509, 920, 316, 1292), (1504, 1295, 315, 661), (1503, 1296, 470, 1297), (1502, 908, 305, 1298), (1501, 1299, 314, 660), (1500, 1300, 471, 1301), (1499, 916, 313, 1302), (1498, 1303, 229, 575), (1497, 1304, 472, 1305), (1496, 915, 312, 1306), (1495, 1307, 311, 657), (1494, 1308, 473, 1309), (1493, 861, 262, 1310), (1492, 1311, 310, 656), (1491, 1312, 474, 1313), (1490, 912, 309, 1314), (1489, 1315, 230, 576), (1488, 1316, 475, 1317), (1487, 911, 308, 1318), (1486, 1319, 307, 653), (1485, 1320, 476, 1321), (1484, 781, 185, 1322), (1483, 1323, 306, 652), (1482, 1324, 477, 1325), (1481, 824, 228, 1326), (1480, 1327, 304, 650), (1479, 1328, 478, 1329), (1478, 779, 183, 1330), (1477, 1331, 303, 649), (1476, 1332, 479, 1333), (1475, 821, 225, 1334), (1474, 1335, 301, 647), (1473, 1336, 480, 1337), (1472, 791, 195, 1338), (1471, 1339, 300, 646), (1470, 1340, 481, 1341), (1469, 818, 222, 1342), (1468, 1343, 298, 644), (1467, 1344, 482, 1345), (1466, 792, 196, 1346), (1465, 1347, 297, 643), (1464, 1348, 483, 1349), (1463, 815, 219, 1350), (1462, 1351, 249, 595), (1461, 1352, 484, 1353), (1460, 814, 218, 1354), (1459, 1355, 294, 640), (1458, 1356, 485, 1357), (1457, 788, 192, 1358), (1456, 1359, 293, 639), (1455, 1360, 486, 1361), (1454, 811, 215, 1362), (1453, 1363, 250, 596), (1452, 1364, 487, 1365), (1451, 810, 214, 1366), (1450, 1367, 290, 636), (1449, 1368, 488, 1369), (1448, 795, 199, 1370), (1447, 1371, 289, 635), (1446, 1372, 489, 1373), (1445, 807, 211, 1374), (1444, 1375, 287, 633), (1443, 1376, 490, 1377), (1442, 796, 200, 1378), (1441, 1379, 286, 632), (1440, 1380, 491, 1381), (1439, 804, 208, 1382), (1438, 1383, 252, 598), (1437, 1384, 492, 1385), (1436, 803, 207, 1386), (1435, 1387, 283, 629), (1434, 1388, 493, 1389), (1433, 790, 194, 1390), (1432, 1391, 282, 628), (1431, 1392, 494, 1393), (1430, 800, 204, 1394), (1429, 1395, 253, 599), (1428, 1396, 495, 1397), (1427, 799, 203, 1398), (1426, 1399, 279, 625), (1425, 1400, 496, 1401), (1424, 766, 170, 1402), (1423, 1403, 278, 624), (1422, 1404, 497, 1405), (1421, 770, 174, 1406), (1420, 1407, 275, 621), (1419, 1408, 498, 1409), (1418, 764, 168, 1410), (1417, 1411, 274, 620), (1416, 1412, 499, 1413), (1415, 767, 171, 1414), (1412, 1415, 1414, 499), (403, 1011, 1415, 1412), (1011, 70, 767, 1415), (1008, 1416, 1413, 400), (153, 749, 1416, 1008), (749, 403, 1412, 1416), (746, 1417, 620, 96), (400, 1413, 1417, 746), (1413, 499, 1411, 1417), (1408, 1418, 1410, 498), (399, 1007, 1418, 1408), (1007, 67, 764, 1418), (1004, 1419, 1409, 396), (152, 745, 1419, 1004), (745, 399, 1408, 1419), (742, 1420, 621, 97), (396, 1409, 1420, 742), (1409, 498, 1407, 1420), (1404, 1421, 1406, 497), (395, 1002, 1421, 1404), (1002, 73, 770, 1421), (999, 1422, 1405, 392), (151, 741, 1422, 999), (741, 395, 1404, 1422), (738, 1423, 624, 100), (392, 1405, 1423, 738), (1405, 497, 1403, 1423), (1400, 1424, 1402, 496), (391, 998, 1424, 1400), (998, 69, 766, 1424), (995, 1425, 1401, 388), (150, 737, 1425, 995), (737, 391, 1400, 1425), (734, 1426, 625, 101), (388, 1401, 1426, 734), (1401, 496, 1399, 1426), (1396, 1427, 1398, 495), (387, 994, 1427, 1396), (994, 102, 799, 1427), (991, 1428, 1397, 384), (149, 733, 1428, 991), (733, 387, 1396, 1428), (730, 1429, 599, 75), (384, 1397, 1429, 730), (1397, 495, 1395, 1429), (1392, 1430, 1394, 494), (383, 990, 1430, 1392), (990, 103, 800, 1430), (987, 1431, 1393, 380), (148, 729, 1431, 987), (729, 383, 1392, 1431), (726, 1432, 628, 104), (380, 1393, 1432, 726), (1393, 494, 1391, 1432), (1388, 1433, 1390, 493), (379, 986, 1433, 1388), (986, 93, 790, 1433), (983, 1434, 1389, 376), (147, 725, 1434, 983), (725, 379, 1388, 1434), (722, 1435, 629, 105), (376, 1389, 1435, 722), (1389, 493, 1387, 1435), (1384, 1436, 1386, 492), (375, 982, 1436, 1384), (982, 106, 803, 1436), (979, 1437, 1385, 372), (146, 721, 1437, 979), (721, 375, 1384, 1437), (718, 1438, 598, 74), (372, 1385, 1438, 718), (1385, 492, 1383, 1438), (1380, 1439, 1382, 491), (371, 978, 1439, 1380), (978, 107, 804, 1439), (975, 1440, 1381, 368), (145, 717, 1440, 975), (717, 371, 1380, 1440), (714, 1441, 632, 108), (368, 1381, 1441, 714), (1381, 491, 1379, 1441), (1376, 1442, 1378, 490), (367, 974, 1442, 1376), (974, 99, 796, 1442), (971, 1443, 1377, 364), (144, 713, 1443, 971), (713, 367, 1376, 1443), (710, 1444, 633, 109), (364, 1377, 1444, 710), (1377, 490, 1375, 1444), (1372, 1445, 1374, 489), (363, 969, 1445, 1372), (969, 110, 807, 1445), (966, 1446, 1373, 360), (143, 709, 1446, 966), (709, 363, 1372, 1446), (706, 1447, 635, 111), (360, 1373, 1447, 706), (1373, 489, 1371, 1447), (1368, 1448, 1370, 488), (359, 965, 1448, 1368), (965, 98, 795, 1448), (962, 1449, 1369, 356), (142, 705, 1449, 962), (705, 359, 1368, 1449), (702, 1450, 636, 112), (356, 1369, 1450, 702), (1369, 488, 1367, 1450), (1364, 1451, 1366, 487), (355, 961, 1451, 1364), (961, 113, 810, 1451), (958, 1452, 1365, 352), (141, 701, 1452, 958), (701, 355, 1364, 1452), (698, 1453, 596, 72), (352, 1365, 1453, 698), (1365, 487, 1363, 1453), (1360, 1454, 1362, 486), (351, 957, 1454, 1360), (957, 114, 811, 1454), (954, 1455, 1361, 348), (140, 697, 1455, 954), (697, 351, 1360, 1455), (694, 1456, 639, 115), (348, 1361, 1456, 694), (1361, 486, 1359, 1456), (1356, 1457, 1358, 485), (347, 953, 1457, 1356), (953, 91, 788, 1457), (950, 1458, 1357, 344), (139, 693, 1458, 950), (693, 347, 1356, 1458), (690, 1459, 640, 116), (344, 1357, 1459, 690), (1357, 485, 1355, 1459), (1352, 1460, 1354, 484), (343, 949, 1460, 1352), (949, 117, 814, 1460), (946, 1461, 1353, 340), (138, 689, 1461, 946), (689, 343, 1352, 1461), (686, 1462, 595, 71), (340, 1353, 1462, 686), (1353, 484, 1351, 1462), (1348, 1463, 1350, 483), (339, 945, 1463, 1348), (945, 118, 815, 1463), (942, 1464, 1349, 336), (137, 685, 1464, 942), (685, 339, 1348, 1464), (682, 1465, 643, 119), (336, 1349, 1465, 682), (1349, 483, 1347, 1465), (1344, 1466, 1346, 482), (335, 941, 1466, 1344), (941, 95, 792, 1466), (938, 1467, 1345, 332), (136, 681, 1467, 938), (681, 335, 1344, 1467), (678, 1468, 644, 120), (332, 1345, 1468, 678), (1345, 482, 1343, 1468), (1340, 1469, 1342, 481), (331, 936, 1469, 1340), (936, 121, 818, 1469), (933, 1470, 1341, 328), (135, 677, 1470, 933), (677, 331, 1340, 1470), (674, 1471, 646, 122), (328, 1341, 1471, 674), (1341, 481, 1339, 1471), (1336, 1472, 1338, 480), (327, 932, 1472, 1336), (932, 94, 791, 1472), (929, 1473, 1337, 324), (134, 673, 1473, 929), (673, 327, 1336, 1473), (670, 1474, 647, 123), (324, 1337, 1474, 670), (1337, 480, 1335, 1474), (1332, 1475, 1334, 479), (323, 927, 1475, 1332), (927, 124, 821, 1475), (924, 1476, 1333, 320), (133, 669, 1476, 924), (669, 323, 1332, 1476), (666, 1477, 649, 125), (320, 1333, 1477, 666), (1333, 479, 1331, 1477), (1328, 1478, 1330, 478), (319, 923, 1478, 1328), (923, 82, 779, 1478), (920, 1479, 1329, 316), (132, 665, 1479, 920), (665, 319, 1328, 1479), (662, 1480, 650, 126), (316, 1329, 1480, 662), (1329, 478, 1327, 1480), (1324, 1481, 1326, 477), (315, 918, 1481, 1324), (918, 127, 824, 1481), (915, 1482, 1325, 312), (131, 661, 1482, 915), (661, 315, 1324, 1482), (658, 1483, 652, 128), (312, 1325, 1483, 658), (1325, 477, 1323, 1483), (1320, 1484, 1322, 476), (311, 914, 1484, 1320), (914, 84, 781, 1484), (911, 1485, 1321, 308), (130, 657, 1485, 911), (657, 311, 1320, 1485), (654, 1486, 653, 129), (308, 1321, 1486, 654), (1321, 476, 1319, 1486), (1316, 1487, 1318, 475), (310, 913, 1487, 1316), (913, 130, 911, 1487), (824, 1488, 1317, 228), (127, 656, 1488, 824), (656, 310, 1316, 1488), (574, 1489, 576, 52), (228, 1317, 1489, 574), (1317, 475, 1315, 1489), (1312, 1490, 1314, 474), (202, 798, 1490, 1312), (798, 101, 912, 1490), (908, 1491, 1313, 305), (44, 548, 1491, 908), (548, 202, 1312, 1491), (651, 1492, 656, 127), (305, 1313, 1492, 651), (1313, 474, 1311, 1492), (1308, 1493, 1310, 473), (279, 878, 1493, 1308), (878, 16, 861, 1493), (912, 1494, 1309, 309), (101, 625, 1494, 912), (625, 279, 1308, 1494), (655, 1495, 657, 130), (309, 1309, 1495, 655), (1309, 473, 1307, 1495), (1304, 1496, 1306, 472), (314, 917, 1496, 1304), (917, 131, 915, 1496), (795, 1497, 1305, 199), (98, 660, 1497, 795), (660, 314, 1304, 1497), (545, 1498, 575, 41), (199, 1305, 1498, 545), (1305, 472, 1303, 1498), (1300, 1499, 1302, 471), (176, 772, 1499, 1300), (772, 75, 916, 1499), (875, 1500, 1301, 276), (18, 522, 1500, 875), (522, 176, 1300, 1500), (622, 1501, 660, 98), (276, 1301, 1501, 622), (1301, 471, 1299, 1501), (1296, 1502, 1298, 470), (253, 852, 1502, 1296), (852, 44, 908, 1502), (916, 1503, 1297, 313), (75, 599, 1503, 916), (599, 253, 1296, 1503), (659, 1504, 661, 131), (313, 1297, 1504, 659), (1297, 470, 1295, 1504), (229, 825, 1505, 1294), (825, 128, 919, 1505), (41, 575, 1506, 849), (575, 229, 1294, 1506), (306, 909, 1507, 1293), (909, 52, 907, 1507), (128, 652, 1508, 919), (652, 306, 1293, 1508), (1290, 1509, 1292, 469), (318, 922, 1509, 1290), (922, 132, 920, 1509), (821, 1510, 1291, 225), (124, 664, 1510, 821), (664, 318, 1290, 1510), (571, 1511, 573, 51), (225, 1291, 1511, 571), (1291, 469, 1289, 1511), (1286, 1512, 1288, 468), (198, 794, 1512, 1286), (794, 97, 921, 1512), (904, 1513, 1287, 302), (40, 544, 1513, 904), (544, 198, 1286, 1513), (648, 1514, 664, 124), (302, 1287, 1514, 648), (1287, 468, 1285, 1514), (1282, 1515, 1284, 467), (275, 874, 1515, 1282), (874, 14, 859, 1515), (921, 1516, 1283, 317), (97, 621, 1516, 921), (621, 275, 1282, 1516), (663, 1517, 665, 132), (317, 1283, 1517, 663), (1283, 467, 1281, 1517), (1278, 1518, 1280, 466), (322, 926, 1518, 1278), (926, 133, 924, 1518), (791, 1519, 1279, 195), (94, 668, 1519, 791), (668, 322, 1278, 1519), (541, 1520, 572, 37), (195, 1279, 1520, 541), (1279, 466, 1277, 1520), (1274, 1521, 1276, 465), (173, 769, 1521, 1274), (769, 72, 925, 1521), (871, 1522, 1275, 272), (17, 519, 1522, 871), (519, 173, 1274, 1522), (618, 1523, 668, 94), (272, 1275, 1523, 618), (1275, 465, 1273, 1523), (1270, 1524, 1272, 464), (250, 848, 1524, 1270), (848, 40, 904, 1524), (925, 1525, 1271, 321), (72, 596, 1525, 925), (596, 250, 1270, 1525), (667, 1526, 669, 133), (321, 1271, 1526, 667), (1271, 464, 1269, 1526), (226, 822, 1527, 1268), (822, 125, 928, 1527), (37, 572, 1528, 845), (572, 226, 1268, 1528), (303, 905, 1529, 1267), (905, 51, 903, 1529), (125, 649, 1530, 928), (649, 303, 1267, 1530), (1264, 1531, 1266, 463), (326, 931, 1531, 1264), (931, 134, 929, 1531), (818, 1532, 1265, 222), (121, 672, 1532, 818), (672, 326, 1264, 1532), (568, 1533, 570, 50), (222, 1265, 1533, 568), (1265, 463, 1263, 1533), (1260, 1534, 1262, 462), (197, 793, 1534, 1260), (793, 96, 930, 1534), (900, 1535, 1261, 299), (39, 543, 1535, 900), (543, 197, 1260, 1535), (645, 1536, 672, 121), (299, 1261, 1536, 645), (1261, 462, 1259, 1536), (1256, 1537, 1258, 461), (274, 873, 1537, 1256), (873, 17, 871, 1537), (930, 1538, 1257, 325), (96, 620, 1538, 930), (620, 274, 1256, 1538), (671, 1539, 673, 134), (325, 1257, 1539, 671), (1257, 461, 1255, 1539), (1252, 1540, 1254, 460), (330, 935, 1540, 1252), (935, 135, 933, 1540), (781, 1541, 1253, 185), (84, 676, 1541, 781), (676, 330, 1252, 1541), (531, 1542, 569, 27), (185, 1253, 1542, 531), (1253, 460, 1251, 1542), (1248, 1543, 1250, 459), (172, 768, 1543, 1248), (768, 71, 934, 1543), (861, 1544, 1249, 262), (16, 518, 1544, 861), (518, 172, 1248, 1544), (608, 1545, 676, 84), (262, 1249, 1545, 608), (1249, 459, 1247, 1545), (1244, 1546, 1246, 458), (249, 847, 1546, 1244), (847, 39, 900, 1546), (934, 1547, 1245, 329), (71, 595, 1547, 934), (595, 249, 1244, 1547), (675, 1548, 677, 135), (329, 1245, 1548, 675), (1245, 458, 1243, 1548), (223, 819, 1549, 1242), (819, 122, 937, 1549), (27, 569, 1550, 835), (569, 223, 1242, 1550), (300, 901, 1551, 1241), (901, 50, 899, 1551), (122, 646, 1552, 937), (646, 300, 1241, 1552), (1238, 1553, 1240, 457), (334, 940, 1553, 1238), (940, 136, 938, 1553), (815, 1554, 1239, 219), (118, 680, 1554, 815), (680, 334, 1238, 1554), (565, 1555, 567, 49), (219, 1239, 1555, 565), (1239, 457, 1237, 1555), (1234, 1556, 1236, 456), (240, 586, 1556, 1234), (586, 62, 939, 1556), (896, 1557, 1235, 296), (29, 837, 1557, 896), (837, 240, 1234, 1557), (642, 1558, 680, 118), (296, 1235, 1558, 642), (1235, 456, 1233, 1558), (1230, 1559, 1232, 455), (163, 509, 1559, 1230), (509, 9, 872, 1559), (939, 1560, 1231, 333), (62, 759, 1560, 939), (759, 163, 1230, 1560), (679, 1561, 681, 136), (333, 1231, 1561, 679), (1231, 455, 1229, 1561), (1226, 1562, 1228, 454), (338, 944, 1562, 1226), (944, 137, 942, 1562), (790, 1563, 1227, 194), (93, 684, 1563, 790), (684, 338, 1226, 1563), (540, 1564, 566, 36), (194, 1227, 1564, 540), (1227, 454, 1225, 1564), (1222, 1565, 1224, 453), (264, 610, 1565, 1222), (610, 86, 943, 1565), (870, 1566, 1223, 271), (5, 863, 1566, 870), (863, 264, 1222, 1566), (617, 1567, 684, 93), (271, 1223, 1567, 617), (1223, 453, 1221, 1567), (1218, 1568, 1220, 452), (187, 533, 1568, 1218), (533, 29, 896, 1568), (943, 1569, 1219, 337), (86, 783, 1569, 943), (783, 187, 1218, 1569), (683, 1570, 685, 137), (337, 1219, 1570, 683), (1219, 452, 1217, 1570), (1214, 1571, 1216, 451), (342, 948, 1571, 1214), (948, 138, 946, 1571), (766, 1572, 1215, 170), (69, 688, 1572, 766), (688, 342, 1214, 1572), (516, 1573, 518, 16), (170, 1215, 1573, 516), (1215, 451, 1213, 1573), (1210, 1574, 1212, 450), (220, 816, 1574, 1210), (816, 119, 947, 1574), (844, 1575, 1211, 247), (36, 566, 1575, 844), (566, 220, 1210, 1575), (593, 1576, 688, 69), (247, 1211, 1576, 593), (1211, 450, 1209, 1576), (1206, 1577, 1208, 449), (297, 897, 1577, 1206), (897, 49, 895, 1577), (947, 1578, 1207, 341), (119, 643, 1578, 947), (643, 297, 1206, 1578), (687, 1579, 689, 138), (341, 1207, 1579, 687), (1207, 449, 1205, 1579), (1202, 1580, 1204, 448), (346, 952, 1580, 1202), (952, 139, 950, 1580), (811, 1581, 1203, 215), (114, 692, 1581, 811), (692, 346, 1202, 1581), (561, 1582, 563, 48), (215, 1203, 1582, 561), (1203, 448, 1201, 1582), (1198, 1583, 1200, 447), (232, 578, 1583, 1198), (578, 54, 951, 1583), (892, 1584, 1199, 292), (20, 828, 1584, 892), (828, 232, 1198, 1584), (638, 1585, 692, 114), (292, 1199, 1585, 638), (1199, 447, 1197, 1585), (1194, 1586, 1196, 446), (155, 501, 1586, 1194), (501, 1, 868, 1586), (951, 1587, 1195, 345), (54, 751, 1587, 951), (751, 155, 1194, 1587), (691, 1588, 693, 139), (345, 1195, 1588, 691), (1195, 446, 1193, 1588), (1190, 1589, 1192, 445), (350, 956, 1589, 1190), (956, 140, 954, 1589), (792, 1590, 1191, 196), (95, 696, 1590, 792), (696, 350, 1190, 1590), (542, 1591, 562, 38), (196, 1191, 1591, 542), (1191, 445, 1189, 1591), (1186, 1592, 1188, 444), (255, 601, 1592, 1186), (601, 77, 955, 1592), (872, 1593, 1187, 273), (9, 854, 1593, 872), (854, 255, 1186, 1593), (619, 1594, 696, 95), (273, 1187, 1594, 619), (1187, 444, 1185, 1594), (1182, 1595, 1184, 443), (178, 524, 1595, 1182), (524, 20, 892, 1595), (955, 1596, 1183, 349), (77, 774, 1596, 955), (774, 178, 1182, 1596), (695, 1597, 697, 140), (349, 1183, 1597, 695), (1183, 443, 1181, 1597), (1178, 1598, 1180, 442), (354, 960, 1598, 1178), (960, 141, 958, 1598), (767, 1599, 1179, 171), (70, 700, 1599, 767), (700, 354, 1178, 1599), (517, 1600, 519, 17), (171, 1179, 1600, 517), (1179, 442, 1177, 1600), (1174, 1601, 1176, 441), (216, 812, 1601, 1174), (812, 115, 959, 1601), (846, 1602, 1175, 248), (38, 562, 1602, 846), (562, 216, 1174, 1602), (594, 1603, 700, 70), (248, 1175, 1603, 594), (1175, 441, 1173, 1603), (1170, 1604, 1172, 440), (293, 893, 1604, 1170), (893, 48, 891, 1604), (959, 1605, 1171, 353), (115, 639, 1605, 959), (639, 293, 1170, 1605), (699, 1606, 701, 141), (353, 1171, 1606, 699), (1171, 440, 1169, 1606), (1166, 1607, 1168, 439), (358, 964, 1607, 1166), (964, 142, 962, 1607), (807, 1608, 1167, 211), (110, 704, 1608, 807), (704, 358, 1166, 1608), (557, 1609, 559, 47), (211, 1167, 1609, 557), (1167, 439, 1165, 1609), (1162, 1610, 1164, 438), (201, 797, 1610, 1162), (797, 100, 963, 1610), (888, 1611, 1163, 288), (43, 547, 1611, 888), (547, 201, 1162, 1611), (634, 1612, 704, 110), (288, 1163, 1612, 634), (1163, 438, 1161, 1612), (1158, 1613, 1160, 437), (278, 877, 1613, 1158), (877, 18, 875, 1613), (963, 1614, 1159, 357), (100, 624, 1614, 963), (624, 278, 1158, 1614), (703, 1615, 705, 142), (357, 1159, 1615, 703), (1159, 437, 1157, 1615), (1154, 1616, 1156, 436), (362, 968, 1616, 1154), (968, 143, 966, 1616), (585, 1617, 1155, 239), (61, 708, 1617, 585), (708, 362, 1154, 1617), (836, 1618, 558, 28), (239, 1155, 1618, 836), (1155, 436, 1153, 1618), (1150, 1619, 1152, 435), (175, 771, 1619, 1150), (771, 74, 967, 1619), (508, 1620, 1151, 162), (8, 521, 1620, 508), (521, 175, 1150, 1620), (758, 1621, 708, 61), (162, 1151, 1621, 758), (1151, 435, 1149, 1621), (1146, 1622, 1148, 434), (252, 851, 1622, 1146), (851, 43, 888, 1622), (967, 1623, 1147, 361), (74, 598, 1623, 967), (598, 252, 1146, 1623), (707, 1624, 709, 143), (361, 1147, 1624, 707), (1147, 434, 1145, 1624), (212, 808, 1625, 1144), (808, 111, 970, 1625), (28, 558, 1626, 532), (558, 212, 1144, 1626), (289, 889, 1627, 1143), (889, 47, 887, 1627), (111, 635, 1628, 970), (635, 289, 1143, 1628), (1140, 1629, 1142, 433), (366, 973, 1629, 1140), (973, 144, 971, 1629), (804, 1630, 1141, 208), (107, 712, 1630, 804), (712, 366, 1140, 1630), (554, 1631, 556, 46), (208, 1141, 1631, 554), (1141, 433, 1139, 1631), (1136, 1632, 1138, 432), (244, 590, 1632, 1136), (590, 66, 972, 1632), (884, 1633, 1137, 285), (33, 841, 1633, 884), (841, 244, 1136, 1633), (631, 1634, 712, 107), (285, 1137, 1634, 631), (1137, 432, 1135, 1634), (1132, 1635, 1134, 431), (167, 513, 1635, 1132), (513, 13, 876, 1635), (972, 1636, 1133, 365), (66, 763, 1636, 972), (763, 167, 1132, 1636), (711, 1637, 713, 144), (365, 1133, 1637, 711), (1133, 431, 1131, 1637), (1128, 1638, 1130, 430), (370, 977, 1638, 1128), (977, 145, 975, 1638), (577, 1639, 1129, 231), (53, 716, 1639, 577), (716, 370, 1128, 1639), (827, 1640, 555, 19), (231, 1129, 1640, 827), (1129, 430, 1127, 1640), (1124, 1641, 1126, 429), (268, 614, 1641, 1124), (614, 90, 976, 1641), (500, 1642, 1125, 154), (0, 867, 1642, 500), (867, 268, 1124, 1642), (750, 1643, 716, 53), (154, 1125, 1643, 750), (1125, 429, 1123, 1643), (1120, 1644, 1122, 428), (191, 537, 1644, 1120), (537, 33, 884, 1644), (976, 1645, 1121, 369), (90, 787, 1645, 976), (787, 191, 1120, 1645), (715, 1646, 717, 145), (369, 1121, 1646, 715), (1121, 428, 1119, 1646), (1116, 1647, 1118, 427), (374, 981, 1647, 1116), (981, 146, 979, 1647), (600, 1648, 1117, 254), (76, 720, 1648, 600), (720, 374, 1116, 1648), (853, 1649, 521, 8), (254, 1117, 1649, 853), (1117, 427, 1115, 1649), (1112, 1650, 1114, 426), (209, 805, 1650, 1112), (805, 108, 980, 1650), (523, 1651, 1113, 177), (19, 555, 1651, 523), (555, 209, 1112, 1651), (773, 1652, 720, 76), (177, 1113, 1652, 773), (1113, 426, 1111, 1652), (1108, 1653, 1110, 425), (286, 885, 1653, 1108), (885, 46, 883, 1653), (980, 1654, 1109, 373), (108, 632, 1654, 980), (632, 286, 1108, 1654), (719, 1655, 721, 146), (373, 1109, 1655, 719), (1109, 425, 1107, 1655), (1104, 1656, 1106, 424), (378, 985, 1656, 1104), (985, 147, 983, 1656), (800, 1657, 1105, 204), (103, 724, 1657, 800), (724, 378, 1104, 1657), (550, 1658, 552, 45), (204, 1105, 1658, 550), (1105, 424, 1103, 1658), (1100, 1659, 1102, 423), (236, 582, 1659, 1100), (582, 58, 984, 1659), (880, 1660, 1101, 281), (24, 832, 1660, 880), (832, 236, 1100, 1660), (627, 1661, 724, 103), (281, 1101, 1661, 627), (1101, 423, 1099, 1661), (1096, 1662, 1098, 422), (159, 505, 1662, 1096), (505, 5, 870, 1662), (984, 1663, 1097, 377), (58, 755, 1663, 984), (755, 159, 1096, 1663), (723, 1664, 725, 147), (377, 1097, 1664, 723), (1097, 422, 1095, 1664), (1092, 1665, 1094, 421), (382, 989, 1665, 1092), (989, 148, 987, 1665), (796, 1666, 1093, 200), (99, 728, 1666, 796), (728, 382, 1092, 1666), (546, 1667, 551, 42), (200, 1093, 1667, 546), (1093, 421, 1091, 1667), (1088, 1668, 1090, 420), (259, 605, 1668, 1088), (605, 81, 988, 1668), (876, 1669, 1089, 277), (13, 858, 1669, 876), (858, 259, 1088, 1669), (623, 1670, 728, 99), (277, 1089, 1670, 623), (1089, 420, 1087, 1670), (1084, 1671, 1086, 419), (182, 528, 1671, 1084), (528, 24, 880, 1671), (988, 1672, 1085, 381), (81, 778, 1672, 988), (778, 182, 1084, 1672), (727, 1673, 729, 148), (381, 1085, 1673, 727), (1085, 419, 1083, 1673), (1080, 1674, 1082, 418), (386, 993, 1674, 1080), (993, 149, 991, 1674), (770, 1675, 1081, 174), (73, 732, 1675, 770), (732, 386, 1080, 1675), (520, 1676, 522, 18), (174, 1081, 1676, 520), (1081, 418, 1079, 1676), (1076, 1677, 1078, 417), (205, 801, 1677, 1076), (801, 104, 992, 1677), (850, 1678, 1077, 251), (42, 551, 1678, 850), (551, 205, 1076, 1678), (597, 1679, 732, 73), (251, 1077, 1679, 597), (1077, 417, 1075, 1679), (1072, 1680, 1074, 416), (282, 881, 1680, 1072), (881, 45, 879, 1680), (992, 1681, 1073, 385), (104, 628, 1681, 992), (628, 282, 1072, 1681), (731, 1682, 733, 149), (385, 1073, 1682, 731), (1073, 416, 1071, 1682), (1068, 1683, 1070, 415), (390, 997, 1683, 1068), (997, 150, 995, 1683), (799, 1684, 1069, 203), (102, 736, 1684, 799), (736, 390, 1068, 1684), (549, 1685, 548, 44), (203, 1069, 1685, 549), (1069, 415, 1067, 1685), (1064, 1686, 1066, 414), (206, 802, 1686, 1064), (802, 105, 996, 1686), (879, 1687, 1065, 280), (45, 552, 1687, 879), (552, 206, 1064, 1687), (626, 1688, 736, 102), (280, 1065, 1688, 626), (1065, 414, 1063, 1688), (1060, 1689, 1062, 413), (283, 882, 1689, 1060), (882, 36, 844, 1689), (996, 1690, 1061, 389), (105, 629, 1690, 996), (629, 283, 1060, 1690), (735, 1691, 737, 150), (389, 1061, 1691, 735), (1061, 413, 1059, 1691), (1056, 1692, 1058, 412), (394, 1001, 1692, 1056), (1001, 151, 999, 1692), (803, 1693, 1057, 207), (106, 740, 1693, 803), (740, 394, 1056, 1693), (553, 1694, 547, 43), (207, 1057, 1694, 553), (1057, 412, 1055, 1694), (1052, 1695, 1054, 411), (210, 806, 1695, 1052), (806, 109, 1000, 1695), (883, 1696, 1053, 284), (46, 556, 1696, 883), (556, 210, 1052, 1696), (630, 1697, 740, 106), (284, 1053, 1697, 630), (1053, 411, 1051, 1697), (1048, 1698, 1050, 410), (287, 886, 1698, 1048), (886, 42, 850, 1698), (1000, 1699, 1049, 393), (109, 633, 1699, 1000), (633, 287, 1048, 1699), (739, 1700, 741, 151), (393, 1049, 1700, 739), (1049, 410, 1047, 1700), (213, 809, 1701, 1046), (809, 112, 1003, 1701), (47, 559, 1702, 887), (559, 213, 1046, 1702), (290, 890, 1703, 1045), (890, 41, 849, 1703), (112, 636, 1704, 1003), (636, 290, 1045, 1704), (1042, 1705, 1044, 409), (398, 1006, 1705, 1042), (1006, 152, 1004, 1705), (810, 1706, 1043, 214), (113, 744, 1706, 810), (744, 398, 1042, 1706), (560, 1707, 544, 40), (214, 1043, 1707, 560), (1043, 409, 1041, 1707), (1038, 1708, 1040, 408), (217, 813, 1708, 1038), (813, 116, 1005, 1708), (891, 1709, 1039, 291), (48, 563, 1709, 891), (563, 217, 1038, 1709), (637, 1710, 744, 113), (291, 1039, 1710, 637), (1039, 408, 1037, 1710), (1034, 1711, 1036, 407), (294, 894, 1711, 1034), (894, 34, 842, 1711), (1005, 1712, 1035, 397), (116, 640, 1712, 1005), (640, 294, 1034, 1712), (743, 1713, 745, 152), (397, 1035, 1713, 743), (1035, 407, 1033, 1713), (1030, 1714, 1032, 406), (402, 1010, 1714, 1030), (1010, 153, 1008, 1714), (814, 1715, 1031, 218), (117, 748, 1715, 814), (748, 402, 1030, 1715), (564, 1716, 543, 39), (218, 1031, 1716, 564), (1031, 406, 1029, 1716), (1026, 1717, 1028, 405), (221, 817, 1717, 1026), (817, 120, 1009, 1717), (895, 1718, 1027, 295), (49, 567, 1718, 895), (567, 221, 1026, 1718), (641, 1719, 748, 117), (295, 1027, 1719, 641), (1027, 405, 1025, 1719), (1022, 1720, 1024, 404), (298, 898, 1720, 1022), (898, 38, 846, 1720), (1009, 1721, 1023, 401), (120, 644, 1721, 1009), (644, 298, 1022, 1721), (747, 1722, 749, 153), (401, 1023, 1722, 747), (1023, 404, 1021, 1722), (224, 820, 1723, 1020), (820, 123, 1012, 1723), (50, 570, 1724, 899), (570, 224, 1020, 1724), (301, 902, 1725, 1019), (902, 37, 845, 1725), (123, 647, 1726, 1012), (647, 301, 1019, 1726), (227, 823, 1727, 1018), (823, 126, 1013, 1727), (51, 573, 1728, 903), (573, 227, 1018, 1728), (304, 906, 1729, 1017), (906, 25, 833, 1729), (126, 650, 1730, 1013), (650, 304, 1017, 1730), (230, 826, 1731, 1016), (826, 129, 1014, 1731), (52, 576, 1732, 907), (576, 230, 1016, 1732), (307, 910, 1733, 1015), (910, 27, 835, 1733), (129, 653, 1734, 1014), (653, 307, 1015, 1734), (1021, 1735, 1011, 403), (404, 1024, 1735, 1021), (1024, 248, 594, 1735), (1025, 1736, 1010, 402), (405, 1028, 1736, 1025), (1028, 401, 747, 1736), (1029, 1737, 793, 197), (406, 1032, 1737, 1029), (1032, 400, 746, 1737), (1033, 1738, 1007, 399), (407, 1036, 1738, 1033), (1036, 245, 591, 1738), (1037, 1739, 1006, 398), (408, 1040, 1739, 1037), (1040, 397, 743, 1739), (1041, 1740, 794, 198), (409, 1044, 1740, 1041), (1044, 396, 742, 1740), (1047, 1741, 1002, 395), (410, 1050, 1741, 1047), (1050, 251, 597, 1741), (1051, 1742, 1001, 394), (411, 1054, 1742, 1051), (1054, 393, 739, 1742), (1055, 1743, 797, 201), (412, 1058, 1743, 1055), (1058, 392, 738, 1743), (1059, 1744, 998, 391), (413, 1062, 1744, 1059), (1062, 247, 593, 1744), (1063, 1745, 997, 390), (414, 1066, 1745, 1063), (1066, 389, 735, 1745), (1067, 1746, 798, 202), (415, 1070, 1746, 1067), (1070, 388, 734, 1746), (1071, 1747, 994, 387), (416, 1074, 1747, 1071), (1074, 280, 626, 1747), (1075, 1748, 993, 386), (417, 1078, 1748, 1075), (1078, 385, 731, 1748), (1079, 1749, 772, 176), (418, 1082, 1749, 1079), (1082, 384, 730, 1749), (1083, 1750, 990, 383), (419, 1086, 1750, 1083), (1086, 281, 627, 1750), (1087, 1751, 989, 382), (420, 1090, 1751, 1087), (1090, 381, 727, 1751), (1091, 1752, 801, 205), (421, 1094, 1752, 1091), (1094, 380, 726, 1752), (1095, 1753, 986, 379), (422, 1098, 1753, 1095), (1098, 271, 617, 1753), (1099, 1754, 985, 378), (423, 1102, 1754, 1099), (1102, 377, 723, 1754), (1103, 1755, 802, 206), (424, 1106, 1755, 1103), (1106, 376, 722, 1755), (1107, 1756, 982, 375), (425, 1110, 1756, 1107), (1110, 284, 630, 1756), (1111, 1757, 981, 374), (426, 1114, 1757, 1111), (1114, 373, 719, 1757), (1115, 1758, 771, 175), (427, 1118, 1758, 1115), (1118, 372, 718, 1758), (1119, 1759, 978, 371), (428, 1122, 1759, 1119), (1122, 285, 631, 1759), (1123, 1760, 977, 370), (429, 1126, 1760, 1123), (1126, 369, 715, 1760), (1127, 1761, 805, 209), (430, 1130, 1761, 1127), (1130, 368, 714, 1761), (1131, 1762, 974, 367), (431, 1134, 1762, 1131), (1134, 277, 623, 1762), (1135, 1763, 973, 366), (432, 1138, 1763, 1135), (1138, 365, 711, 1763), (1139, 1764, 806, 210), (433, 1142, 1764, 1139), (1142, 364, 710, 1764), (1145, 1765, 969, 363), (434, 1148, 1765, 1145), (1148, 288, 634, 1765), (1149, 1766, 968, 362), (435, 1152, 1766, 1149), (1152, 361, 707, 1766), (1153, 1767, 808, 212), (436, 1156, 1767, 1153), (1156, 360, 706, 1767), (1157, 1768, 965, 359), (437, 1160, 1768, 1157), (1160, 276, 622, 1768), (1161, 1769, 964, 358), (438, 1164, 1769, 1161), (1164, 357, 703, 1769), (1165, 1770, 809, 213), (439, 1168, 1770, 1165), (1168, 356, 702, 1770), (1169, 1771, 961, 355), (440, 1172, 1771, 1169), (1172, 291, 637, 1771), (1173, 1772, 960, 354), (441, 1176, 1772, 1173), (1176, 353, 699, 1772), (1177, 1773, 769, 173), (442, 1180, 1773, 1177), (1180, 352, 698, 1773), (1181, 1774, 957, 351), (443, 1184, 1774, 1181), (1184, 292, 638, 1774), (1185, 1775, 956, 350), (444, 1188, 1775, 1185), (1188, 349, 695, 1775), (1189, 1776, 812, 216), (445, 1192, 1776, 1189), (1192, 348, 694, 1776), (1193, 1777, 953, 347), (446, 1196, 1777, 1193), (1196, 269, 615, 1777), (1197, 1778, 952, 346), (447, 1200, 1778, 1197), (1200, 345, 691, 1778), (1201, 1779, 813, 217), (448, 1204, 1779, 1201), (1204, 344, 690, 1779), (1205, 1780, 949, 343), (449, 1208, 1780, 1205), (1208, 295, 641, 1780), (1209, 1781, 948, 342), (450, 1212, 1781, 1209), (1212, 341, 687, 1781), (1213, 1782, 768, 172), (451, 1216, 1782, 1213), (1216, 340, 686, 1782), (1217, 1783, 945, 339), (452, 1220, 1783, 1217), (1220, 296, 642, 1783), (1221, 1784, 944, 338), (453, 1224, 1784, 1221), (1224, 337, 683, 1784), (1225, 1785, 816, 220), (454, 1228, 1785, 1225), (1228, 336, 682, 1785), (1229, 1786, 941, 335), (455, 1232, 1786, 1229), (1232, 273, 619, 1786), (1233, 1787, 940, 334), (456, 1236, 1787, 1233), (1236, 333, 679, 1787), (1237, 1788, 817, 221), (457, 1240, 1788, 1237), (1240, 332, 678, 1788), (1243, 1789, 936, 331), (458, 1246, 1789, 1243), (1246, 299, 645, 1789), (1247, 1790, 935, 330), (459, 1250, 1790, 1247), (1250, 329, 675, 1790), (1251, 1791, 819, 223), (460, 1254, 1791, 1251), (1254, 328, 674, 1791), (1255, 1792, 932, 327), (461, 1258, 1792, 1255), (1258, 272, 618, 1792), (1259, 1793, 931, 326), (462, 1262, 1793, 1259), (1262, 325, 671, 1793), (1263, 1794, 820, 224), (463, 1266, 1794, 1263), (1266, 324, 670, 1794), (1269, 1795, 927, 323), (464, 1272, 1795, 1269), (1272, 302, 648, 1795), (1273, 1796, 926, 322), (465, 1276, 1796, 1273), (1276, 321, 667, 1796), (1277, 1797, 822, 226), (466, 1280, 1797, 1277), (1280, 320, 666, 1797), (1281, 1798, 923, 319), (467, 1284, 1798, 1281), (1284, 260, 606, 1798), (1285, 1799, 922, 318), (468, 1288, 1799, 1285), (1288, 317, 663, 1799), (1289, 1800, 823, 227), (469, 1292, 1800, 1289), (1292, 316, 662, 1800), (1295, 1801, 918, 315), (470, 1298, 1801, 1295), (1298, 305, 651, 1801), (1299, 1802, 917, 314), (471, 1302, 1802, 1299), (1302, 313, 659, 1802), (1303, 1803, 825, 229), (472, 1306, 1803, 1303), (1306, 312, 658, 1803), (1307, 1804, 914, 311), (473, 1310, 1804, 1307), (1310, 262, 608, 1804), (1311, 1805, 913, 310), (474, 1314, 1805, 1311), (1314, 309, 655, 1805), (1315, 1806, 826, 230), (475, 1318, 1806, 1315), (1318, 308, 654, 1806), (1319, 1807, 910, 307), (476, 1322, 1807, 1319), (1322, 185, 531, 1807), (1323, 1808, 909, 306), (477, 1326, 1808, 1323), (1326, 228, 574, 1808), (1327, 1809, 906, 304), (478, 1330, 1809, 1327), (1330, 183, 529, 1809), (1331, 1810, 905, 303), (479, 1334, 1810, 1331), (1334, 225, 571, 1810), (1335, 1811, 902, 301), (480, 1338, 1811, 1335), (1338, 195, 541, 1811), (1339, 1812, 901, 300), (481, 1342, 1812, 1339), (1342, 222, 568, 1812), (1343, 1813, 898, 298), (482, 1346, 1813, 1343), (1346, 196, 542, 1813), (1347, 1814, 897, 297), (483, 1350, 1814, 1347), (1350, 219, 565, 1814), (1351, 1815, 847, 249), (484, 1354, 1815, 1351), (1354, 218, 564, 1815), (1355, 1816, 894, 294), (485, 1358, 1816, 1355), (1358, 192, 538, 1816), (1359, 1817, 893, 293), (486, 1362, 1817, 1359), (1362, 215, 561, 1817), (1363, 1818, 848, 250), (487, 1366, 1818, 1363), (1366, 214, 560, 1818), (1367, 1819, 890, 290), (488, 1370, 1819, 1367), (1370, 199, 545, 1819), (1371, 1820, 889, 289), (489, 1374, 1820, 1371), (1374, 211, 557, 1820), (1375, 1821, 886, 287), (490, 1378, 1821, 1375), (1378, 200, 546, 1821), (1379, 1822, 885, 286), (491, 1382, 1822, 1379), (1382, 208, 554, 1822), (1383, 1823, 851, 252), (492, 1386, 1823, 1383), (1386, 207, 553, 1823), (1387, 1824, 882, 283), (493, 1390, 1824, 1387), (1390, 194, 540, 1824), (1391, 1825, 881, 282), (494, 1394, 1825, 1391), (1394, 204, 550, 1825), (1395, 1826, 852, 253), (495, 1398, 1826, 1395), (1398, 203, 549, 1826), (1399, 1827, 878, 279), (496, 1402, 1827, 1399), (1402, 170, 516, 1827), (1403, 1828, 877, 278), (497, 1406, 1828, 1403), (1406, 174, 520, 1828), (1407, 1829, 874, 275), (498, 1410, 1829, 1407), (1410, 168, 514, 1829), (1411, 1830, 873, 274), (499, 1414, 1830, 1411), (1414, 171, 517, 1830), (502, 3, 869, 270, 616, 92, 789, 193, 539, 35, 843, 246, 592, 68, 765, 169, 515, 15, 860, 261, 607, 83, 780, 184, 530, 26, 834, 238, 584, 60, 757, 161, 507, 7, 865, 266, 612, 88, 785, 189, 535, 31, 839, 242, 588, 64, 761, 165, 511, 11, 856, 257, 603, 79, 776, 180, 526, 22, 830, 234, 580, 56, 753, 157, 503, 2, 866, 267, 613, 89, 786, 190, 536, 32, 840, 243, 589, 65, 762, 166, 512, 12, 857, 258, 604, 80, 777, 181, 527, 23, 831, 235, 581, 57, 754, 158, 504, 4, 862, 263, 609, 85, 782, 186, 532, 1626, 1144, 1625, 970, 1628, 1143, 1627, 887, 1702, 1046, 1701, 1003, 1704, 1045, 1703, 849, 1506, 1294, 1505, 919, 1508, 1293, 1507, 907, 1732, 1016, 1731, 1014, 1734, 1015, 1733, 835, 1550, 1242, 1549, 937, 1552, 1241, 1551, 899, 1724, 1020, 1723, 1012, 1726, 1019, 1725, 845, 1528, 1268, 1527, 928, 1530, 1267, 1529, 903, 1728, 1018, 1727, 1013, 1730, 1017, 1729, 833, 237, 583, 59, 756, 160, 506, 6, 864, 265, 611, 87, 784, 188, 534, 30, 838, 241, 587, 63, 760, 164, 510, 10, 855, 256, 602, 78, 775, 179, 525, 21, 829, 233, 579, 55, 752, 156)])
me_plane.use_remesh_preserve_volume = False
me_plane.use_remesh_preserve_attributes = False
me_plane.use_mirror_vertex_groups = False
me_plane.update()

# ---- objects
ob_spot = bpy.data.objects.new('Spot', light_spot)
ob_sun = bpy.data.objects.new('Sun', light_sun)
ob_weihnachtsbaum = bpy.data.objects.new('Weihnachtsbaum', None)
ob_baum_landschaft_006 = bpy.data.objects.new('Baum_Landschaft.006', None)
ob_baum_landschaft_005 = bpy.data.objects.new('Baum_Landschaft.005', None)
ob_baum_landschaft_004 = bpy.data.objects.new('Baum_Landschaft.004', None)
ob_baum_landschaft_003 = bpy.data.objects.new('Baum_Landschaft.003', None)
ob_baum_landschaft_002 = bpy.data.objects.new('Baum_Landschaft.002', None)
ob_baum_landschaft_001 = bpy.data.objects.new('Baum_Landschaft.001', None)
ob_baum_landschaft = bpy.data.objects.new('Baum_Landschaft', None)
ob_haus = bpy.data.objects.new('Haus', None)
ob_plane = bpy.data.objects.new('Plane', me_plane)
ob_camera = bpy.data.objects.new('Camera', cam_camera_001)

# ---- transforms, parenting, visibility, modifiers, constraints
ob_spot.location = (-0.3537, 0.06877, 0.9551)
ob_spot.scale = (0.01908, 0.01908, 0.01908)
ob_spot.lineart.crease_threshold = 0.0
ob_sun.location = (5.78, 7.624, 7.382)
ob_sun.rotation_euler = (0.1176, 1.031, 1.172)
ob_sun.lineart.crease_threshold = 0.0
ob_weihnachtsbaum.location = (0.3049, 0.1066, 0.0)
ob_weihnachtsbaum.scale = (0.07435, 0.07435, 0.07435)
ob_weihnachtsbaum.empty_image_offset = (0.0, 0.0)
ob_weihnachtsbaum.show_instancer_for_render = False
ob_weihnachtsbaum.instance_type = 'COLLECTION'
ob_weihnachtsbaum.lineart.crease_threshold = 0.0
ob_baum_landschaft_006.location = (3.483, -5.152, 0.0)
ob_baum_landschaft_006.rotation_euler = (0.0, -0.0, 1.571)
ob_baum_landschaft_006.scale = (0.106, 0.106, 0.106)
ob_baum_landschaft_006.empty_image_offset = (0.0, 0.0)
ob_baum_landschaft_006.show_instancer_for_render = False
ob_baum_landschaft_006.instance_type = 'COLLECTION'
ob_baum_landschaft_006.lineart.crease_threshold = 0.0
ob_baum_landschaft_005.location = (2.715, -5.152, 0.0)
ob_baum_landschaft_005.rotation_euler = (0.0, -0.0, 1.571)
ob_baum_landschaft_005.scale = (0.106, 0.106, 0.106)
ob_baum_landschaft_005.empty_image_offset = (0.0, 0.0)
ob_baum_landschaft_005.show_instancer_for_render = False
ob_baum_landschaft_005.instance_type = 'COLLECTION'
ob_baum_landschaft_005.lineart.crease_threshold = 0.0
ob_baum_landschaft_004.location = (4.337, -4.934, 0.0)
ob_baum_landschaft_004.rotation_euler = (0.0, -0.0, 1.571)
ob_baum_landschaft_004.scale = (0.106, 0.106, 0.106)
ob_baum_landschaft_004.empty_image_offset = (0.0, 0.0)
ob_baum_landschaft_004.show_instancer_for_render = False
ob_baum_landschaft_004.instance_type = 'COLLECTION'
ob_baum_landschaft_004.lineart.crease_threshold = 0.0
ob_baum_landschaft_003.location = (-3.842, -4.25, 0.0)
ob_baum_landschaft_003.rotation_euler = (0.0, -0.0, 1.571)
ob_baum_landschaft_003.scale = (0.1448, 0.1448, 0.1448)
ob_baum_landschaft_003.empty_image_offset = (0.0, 0.0)
ob_baum_landschaft_003.show_instancer_for_render = False
ob_baum_landschaft_003.instance_type = 'COLLECTION'
ob_baum_landschaft_003.lineart.crease_threshold = 0.0
ob_baum_landschaft_002.location = (4.515, -5.152, 0.0)
ob_baum_landschaft_002.rotation_euler = (0.0, -0.0, 1.571)
ob_baum_landschaft_002.scale = (0.106, 0.106, 0.106)
ob_baum_landschaft_002.empty_image_offset = (0.0, 0.0)
ob_baum_landschaft_002.show_instancer_for_render = False
ob_baum_landschaft_002.instance_type = 'COLLECTION'
ob_baum_landschaft_002.lineart.crease_threshold = 0.0
ob_baum_landschaft_001.location = (-3.255, -5.152, 0.0)
ob_baum_landschaft_001.rotation_euler = (0.0, -0.0, 1.571)
ob_baum_landschaft_001.scale = (0.106, 0.106, 0.106)
ob_baum_landschaft_001.empty_image_offset = (0.0, 0.0)
ob_baum_landschaft_001.show_instancer_for_render = False
ob_baum_landschaft_001.instance_type = 'COLLECTION'
ob_baum_landschaft_001.lineart.crease_threshold = 0.0
ob_baum_landschaft.location = (3.127, -4.952, 0.0)
ob_baum_landschaft.rotation_euler = (0.0, -0.0, 1.571)
ob_baum_landschaft.scale = (0.106, 0.106, 0.106)
ob_baum_landschaft.empty_image_offset = (0.0, 0.0)
ob_baum_landschaft.show_instancer_for_render = False
ob_baum_landschaft.instance_type = 'COLLECTION'
ob_baum_landschaft.lineart.crease_threshold = 0.0
ob_haus.location = (-0.2668, 0.2967, 0.0)
ob_haus.rotation_euler = (0.0, -0.0, 1.571)
ob_haus.scale = (0.4414, 0.4414, 0.4414)
ob_haus.empty_image_offset = (0.0, 0.0)
ob_haus.show_instancer_for_render = False
ob_haus.instance_type = 'COLLECTION'
ob_haus.lineart.crease_threshold = 0.0
ob_plane.location = (0.0, 0.0, 0.0)
ob_plane.scale = (8.0, 8.0, 8.0)
ob_plane.lineart.crease_threshold = 0.0
ob_camera.location = (-0.3743, 9.534, 1.287)
ob_camera.rotation_euler = (1.494, 0.008092, 3.158)
ob_camera.lineart.crease_threshold = 0.0
ob_weihnachtsbaum.instance_collection = col_weihnachtsbaum
ob_baum_landschaft_006.instance_collection = col_baum_landschaft
ob_baum_landschaft_005.instance_collection = col_baum_landschaft
ob_baum_landschaft_004.instance_collection = col_baum_landschaft
ob_baum_landschaft_003.instance_collection = col_baum_landschaft
ob_baum_landschaft_002.instance_collection = col_baum_landschaft
ob_baum_landschaft_001.instance_collection = col_baum_landschaft
ob_baum_landschaft.instance_collection = col_baum_landschaft
ob_haus.instance_collection = col_haus

# ---- collection membership
col_collection_1.objects.link(ob_spot)
col_collection_1.objects.link(ob_sun)
col_collection_1.objects.link(ob_weihnachtsbaum)
col_collection_1.objects.link(ob_baum_landschaft_006)
col_collection_1.objects.link(ob_baum_landschaft_005)
col_collection_1.objects.link(ob_baum_landschaft_004)
col_collection_1.objects.link(ob_baum_landschaft_003)
col_collection_1.objects.link(ob_baum_landschaft_002)
col_collection_1.objects.link(ob_baum_landschaft_001)
col_collection_1.objects.link(ob_baum_landschaft)
col_collection_1.objects.link(ob_haus)
col_collection_1.objects.link(ob_plane)
col_collection_1.objects.link(ob_camera)

# ---- scene / render settings (as saved in the file)
scene.camera = ob_camera
scene.frame_start = 1; scene.frame_end = 1289; scene.frame_set(77)
scene.render.engine = 'CYCLES'
scene.render.resolution_percentage = 50
scene.render.fps = 30
scene.render.dither_intensity = 0.0
scene.cycles.use_denoising = False
scene.cycles.samples = 30
scene.cycles.sampling_pattern = 'TABULATED_SOBOL'
scene.cycles.light_sampling_threshold = 0.0
scene.cycles.use_adaptive_sampling = False
scene.cycles.use_light_tree = False
scene.cycles.blur_glossy = 0.0
scene.cycles.pixel_filter_type = 'GAUSSIAN'
scene.cycles.sample_clamp_indirect = 0.0
scene.view_settings.view_transform = 'Standard'
bpy.context.view_layer.update()
